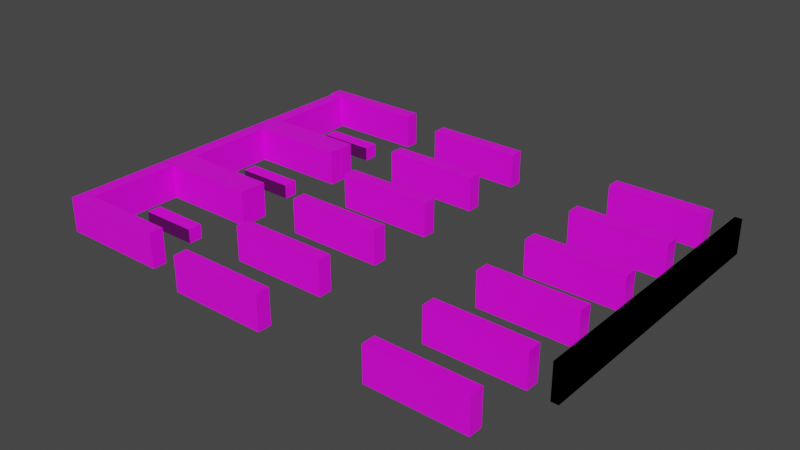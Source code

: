 # Source: Biblio.blend  (saved by Blender 3.1.7; exported with 4.5.12 LTS)
import bpy
from mathutils import Matrix  # noqa: F401  (used for matrix-valued properties, if any)

bpy.ops.wm.read_factory_settings(use_empty=True)
scene = bpy.context.scene
scene.name = 'Scene'

# ---- images (referenced by path relative to the original .blend; pixels are not part of the script)
import os
ASSET_DIR = os.environ.get("B2B_ASSET_DIR", "")  # directory of the original .blend (textures are referenced by path, not embedded)
HERE = os.path.dirname(os.path.abspath(__file__))  # packed textures are extracted next to this script under _unpacked/

def load_image(name, relpath, width, height, colorspace="sRGB"):
    """Load a texture the original file referenced (path relative to the .blend, or extracted next to this script)."""
    p = next((c for c in (os.path.join(HERE, relpath), os.path.join(ASSET_DIR, relpath)) if relpath and os.path.exists(c)), "")
    if p:
        img = bpy.data.images.load(p, check_existing=True)
        img.name = name
    else:  # same state as the original file: an image datablock whose file is absent (Cycles renders it pink)
        img = bpy.data.images.new(name, width, height)
        img.source = "FILE"
        img.filepath = "//" + (relpath or name)
    img.colorspace_settings.name = colorspace
    return img
img_library_jpg = load_image('library.jpg', 'library.jpg', 1024, 1024, 'sRGB')
img_texturescom_wood_ebonized_512_albedo_tif = load_image('TexturesCom_Wood_Ebonized_512_albedo.tif', 'TexturesCom_Wood_Ebonized_512_albedo.tif', 1024, 1024, 'sRGB')
img_texturescom_wood_ebonized_512_roughness_tif = load_image('TexturesCom_Wood_Ebonized_512_roughness.tif', 'TexturesCom_Wood_Ebonized_512_roughness.tif', 1024, 1024, 'sRGB')
img_texturescom_leather_plain08_012x012_512_albedo_tif = load_image('TexturesCom_Leather_Plain08_012x012_512_albedo.tif', 'TexturesCom_Leather_Plain08_012x012_512_albedo.tif', 1024, 1024, 'sRGB')

# ---- materials (node trees are filled in below, after node groups)
mat_books = bpy.data.materials.new('Books')
mat_books.use_transparent_shadow = False
mat_bounds = bpy.data.materials.new('Bounds')
mat_bounds.use_transparent_shadow = False
mat_banc = bpy.data.materials.new('Banc')
mat_banc.use_transparent_shadow = False
mat_dessous = bpy.data.materials.new('Dessous')
mat_dessous.use_transparent_shadow = False

# ---- material node trees
mat_books.use_nodes = True; mat_books.node_tree.nodes.clear()
_N = mat_books.node_tree.nodes; _L = mat_books.node_tree.links
n0 = _N.new('ShaderNodeBsdfPrincipled'); n0.name = 'Principled BSDF'; n0.location = (10, 300)
n0.distribution = 'GGX'
n0.subsurface_method = 'RANDOM_WALK_SKIN'
n0.inputs[3].default_value = 1.45
n0.inputs[27].default_value = (0.0, 0.0, 0.0, 1.0)
n0.inputs[28].default_value = 1.0
n1 = _N.new('ShaderNodeOutputMaterial'); n1.name = 'Material Output'; n1.location = (300, 300)
n2 = _N.new('ShaderNodeTexImage'); n2.name = 'Image Texture'; n2.location = (-280, 275)
n2.image = img_library_jpg
_L.new(n0.outputs[0], n1.inputs[0])
_L.new(n2.outputs[0], n0.inputs[0])
n1.is_active_output = True
mat_bounds.use_nodes = True; mat_bounds.node_tree.nodes.clear()
_N = mat_bounds.node_tree.nodes; _L = mat_bounds.node_tree.links
n0 = _N.new('ShaderNodeBsdfPrincipled'); n0.name = 'Principled BSDF'; n0.location = (10, 300)
n0.distribution = 'GGX'
n0.subsurface_method = 'RANDOM_WALK_SKIN'
n0.inputs[3].default_value = 1.45
n0.inputs[27].default_value = (0.0, 0.0, 0.0, 1.0)
n0.inputs[28].default_value = 1.0
n1 = _N.new('ShaderNodeOutputMaterial'); n1.name = 'Material Output'; n1.location = (300, 300)
n2 = _N.new('ShaderNodeTexImage'); n2.name = 'Image Texture'; n2.location = (-355, 333)
n2.image = img_texturescom_wood_ebonized_512_albedo_tif
n3 = _N.new('ShaderNodeTexImage'); n3.name = 'Image Texture.001'; n3.location = (-367, 83)
n3.image = img_texturescom_wood_ebonized_512_roughness_tif
_L.new(n0.outputs[0], n1.inputs[0])
_L.new(n2.outputs[0], n0.inputs[0])
_L.new(n3.outputs[0], n0.inputs[2])
n1.is_active_output = True
mat_banc.use_nodes = True; mat_banc.node_tree.nodes.clear()
_N = mat_banc.node_tree.nodes; _L = mat_banc.node_tree.links
n0 = _N.new('ShaderNodeBsdfPrincipled'); n0.name = 'Principled BSDF'; n0.location = (10, 300)
n0.distribution = 'GGX'
n0.subsurface_method = 'RANDOM_WALK_SKIN'
n0.inputs[3].default_value = 1.45
n0.inputs[27].default_value = (0.0, 0.0, 0.0, 1.0)
n0.inputs[28].default_value = 1.0
n1 = _N.new('ShaderNodeOutputMaterial'); n1.name = 'Material Output'; n1.location = (300, 300)
n2 = _N.new('ShaderNodeTexImage'); n2.name = 'Image Texture'; n2.location = (-280, 275)
n2.image = img_texturescom_leather_plain08_012x012_512_albedo_tif
_L.new(n0.outputs[0], n1.inputs[0])
_L.new(n2.outputs[0], n0.inputs[0])
n1.is_active_output = True
mat_dessous.use_nodes = True; mat_dessous.node_tree.nodes.clear()
_N = mat_dessous.node_tree.nodes; _L = mat_dessous.node_tree.links
n0 = _N.new('ShaderNodeBsdfPrincipled'); n0.name = 'Principled BSDF'; n0.location = (46, 151)
n0.distribution = 'GGX'
n0.subsurface_method = 'RANDOM_WALK_SKIN'
n0.inputs[3].default_value = 1.45
n0.inputs[27].default_value = (0.0, 0.0, 0.0, 1.0)
n0.inputs[28].default_value = 1.0
n1 = _N.new('ShaderNodeOutputMaterial'); n1.name = 'Material Output'; n1.location = (336, 151)
n2 = _N.new('ShaderNodeTexImage'); n2.name = 'Image Texture'; n2.location = (-629, 145)
n2.image = img_texturescom_wood_ebonized_512_roughness_tif
n3 = _N.new('ShaderNodeRGB'); n3.name = 'RGB'; n3.location = (-305, -65)
n3.outputs[0].default_value = (0.09235, 0.09235, 0.09235, 1.0)
n4 = _N.new('ShaderNodeVectorMath'); n4.name = 'Vector Math'; n4.location = (-184, 101)
n4.operation = 'MULTIPLY'
_L.new(n0.outputs[0], n1.inputs[0])
_L.new(n2.outputs[0], n4.inputs[0])
_L.new(n3.outputs[0], n4.inputs[1])
_L.new(n4.outputs[0], n0.inputs[0])
n1.is_active_output = True

# ---- world
world_world = bpy.data.worlds.new('World'); scene.world = world_world
world_world.use_nodes = True; world_world.node_tree.nodes.clear()
_N = world_world.node_tree.nodes; _L = world_world.node_tree.links
n0 = _N.new('ShaderNodeOutputWorld'); n0.name = 'World Output'; n0.location = (300, 300)
n1 = _N.new('ShaderNodeBackground'); n1.name = 'Background'; n1.location = (10, 300)
n1.inputs[0].default_value = (0.05088, 0.05088, 0.05088, 1.0)
_L.new(n1.outputs[0], n0.inputs[0])
n0.is_active_output = True
world_world.color = (0.05088, 0.05088, 0.05088)
world_world.use_sun_shadow = False
world_world.sun_shadow_jitter_overblur = 0.0

# ---- meshes
me_biblioth_que = bpy.data.meshes.new('Bibliothèque')
me_biblioth_que.from_pydata([(51.24, 1292.0, 250.0), (51.24, 1192.0, 3.268e-12), (51.24, 1192.0, 250.0), (51.24, 1292.0, -4.073e-05), (751.2, 1292.0, 250.0), (751.2, 1292.0, -4.073e-05), (751.2, 1192.0, 250.0), (751.2, 1192.0, 3.268e-12), (52.24, 789.6, 250.0), (52.24, 689.6, 3.268e-12), (52.24, 689.6, 250.0), (52.24, 789.6, -4.073e-05), (752.2, 789.6, 250.0), (752.2, 789.6, -4.073e-05), (752.2, 689.6, 250.0), (752.2, 689.6, 3.268e-12), (53.24, 289.6, 250.0), (53.24, 189.6, 3.268e-12), (53.24, 189.6, 250.0), (53.24, 289.6, -4.073e-05), (753.2, 289.6, 250.0), (753.2, 289.6, -4.073e-05), (753.2, 189.6, 250.0), (753.2, 189.6, 3.268e-12), (54.24, -208.4, 250.0), (54.24, -308.4, 3.268e-12), (54.24, -308.4, 250.0), (54.24, -208.4, -4.073e-05), (754.2, -208.4, 250.0), (754.2, -208.4, -4.073e-05), (754.2, -308.4, 250.0), (754.2, -308.4, 3.268e-12), (55.24, -708.4, 250.0), (55.24, -808.4, 3.268e-12), (55.24, -808.4, 250.0), (55.24, -708.4, -4.073e-05), (755.2, -708.4, 250.0), (755.2, -708.4, -4.073e-05), (755.2, -808.4, 250.0), (755.2, -808.4, 3.268e-12), (55.24, -1211.0, 250.0), (55.24, -1311.0, 3.268e-12), (55.24, -1311.0, 250.0), (55.24, -1211.0, -4.073e-05), (755.2, -1211.0, 250.0), (755.2, -1211.0, -4.073e-05), (755.2, -1311.0, 250.0), (755.2, -1311.0, 3.268e-12), (1537.0, -1208.0, 250.0), (1537.0, -1308.0, 3.268e-12), (1537.0, -1308.0, 250.0), (1537.0, -1208.0, -4.073e-05), (2237.0, -1208.0, 250.0), (2237.0, -1208.0, -4.073e-05), (2237.0, -1308.0, 250.0), (2237.0, -1308.0, 3.268e-12), (1537.0, -709.4, 250.0), (1537.0, -809.4, 3.268e-12), (1537.0, -809.4, 250.0), (1537.0, -709.4, -4.073e-05), (2237.0, -709.4, 250.0), (2237.0, -709.4, -4.073e-05), (2237.0, -809.4, 250.0), (2237.0, -809.4, 3.268e-12), (1536.0, -209.4, 250.0), (1536.0, -309.4, 3.268e-12), (1536.0, -309.4, 250.0), (1536.0, -209.4, -4.073e-05), (2236.0, -209.4, 250.0), (2236.0, -209.4, -4.073e-05), (2236.0, -309.4, 250.0), (2236.0, -309.4, 3.268e-12), (1535.0, 288.6, 250.0), (1535.0, 188.6, 3.268e-12), (1535.0, 188.6, 250.0), (1535.0, 288.6, -4.073e-05), (2235.0, 288.6, 250.0), (2235.0, 288.6, -4.073e-05), (2235.0, 188.6, 250.0), (2235.0, 188.6, 3.268e-12), (1534.0, 788.6, 250.0), (1534.0, 688.6, 3.268e-12), (1534.0, 688.6, 250.0), (1534.0, 788.6, -4.073e-05), (2234.0, 788.6, 250.0), (2234.0, 788.6, -4.073e-05), (2234.0, 688.6, 250.0), (2234.0, 688.6, 3.268e-12), (1533.0, 1291.0, 250.0), (1533.0, 1191.0, 3.268e-12), (1533.0, 1191.0, 250.0), (1533.0, 1291.0, -4.073e-05), (2233.0, 1291.0, 250.0), (2233.0, 1291.0, -4.073e-05), (2233.0, 1191.0, 250.0), (2233.0, 1191.0, 3.268e-12), (2432.0, -809.4, 250.0), (2381.0, -809.4, 3.268e-12), (2381.0, -809.4, 250.0), (2432.0, -809.4, -4.073e-05), (2432.0, 1289.0, 250.0), (2432.0, 1289.0, -4.073e-05), (2381.0, 1289.0, 250.0), (2381.0, 1289.0, 3.268e-12), (-1072.0, 605.6, 250.0), (-971.8, 605.6, 3.268e-12), (-971.8, 605.6, 250.0), (-1072.0, 605.6, -4.073e-05), (-1072.0, 1273.0, 250.0), (-1072.0, 1273.0, -4.073e-05), (-971.8, 1273.0, 250.0), (-971.8, 1273.0, 3.268e-12), (-1073.0, 606.6, 250.0), (-1073.0, 506.6, 3.268e-12), (-1073.0, 506.6, 250.0), (-1073.0, 606.6, -4.073e-05), (-268.8, 606.6, 250.0), (-268.8, 606.6, -4.073e-05), (-268.8, 506.6, 250.0), (-268.8, 506.6, 3.268e-12), (-1073.0, 505.6, 250.0), (-1073.0, 405.6, 3.268e-12), (-1073.0, 405.6, 250.0), (-1073.0, 505.6, -4.073e-05), (-271.8, 505.6, 250.0), (-271.8, 505.6, -4.073e-05), (-271.8, 405.6, 250.0), (-271.8, 405.6, 3.268e-12), (-1071.0, -258.4, 250.0), (-970.8, -258.4, 3.268e-12), (-970.8, -258.4, 250.0), (-1071.0, -258.4, -4.073e-05), (-1071.0, 408.6, 250.0), (-1071.0, 408.6, -4.073e-05), (-970.8, 408.6, 250.0), (-970.8, 408.6, 3.268e-12), (-1072.0, -257.4, 250.0), (-1072.0, -357.4, 3.268e-12), (-1072.0, -357.4, 250.0), (-1072.0, -257.4, -4.073e-05), (-273.8, -257.4, 250.0), (-273.8, -257.4, -4.073e-05), (-273.8, -357.4, 250.0), (-273.8, -357.4, 3.268e-12), (-1072.0, -358.4, 250.0), (-1072.0, -458.4, 3.268e-12), (-1072.0, -458.4, 250.0), (-1072.0, -358.4, -4.073e-05), (-274.8, -358.4, 250.0), (-274.8, -358.4, -4.073e-05), (-274.8, -458.4, 250.0), (-274.8, -458.4, 3.268e-12), (-1070.0, -1122.0, 250.0), (-969.8, -1122.0, 3.268e-12), (-969.8, -1122.0, 250.0), (-1070.0, -1122.0, -4.073e-05), (-1070.0, -455.4, 250.0), (-1070.0, -455.4, -4.073e-05), (-969.8, -455.4, 250.0), (-969.8, -455.4, 3.268e-12), (-1071.0, -1121.0, 250.0), (-1071.0, -1221.0, 3.268e-12), (-1071.0, -1221.0, 250.0), (-1071.0, -1121.0, -4.073e-05), (-276.8, -1121.0, 250.0), (-276.8, -1121.0, -4.073e-05), (-276.8, -1221.0, 250.0), (-276.8, -1221.0, 3.268e-12), (-772.8, -753.4, 101.1), (-772.8, -854.4, 1.131), (-772.8, -854.4, 101.1), (-772.8, -753.4, 1.131), (-360.8, -753.4, 101.1), (-360.8, -753.4, 1.131), (-360.8, -854.4, 101.1), (-360.8, -854.4, 1.131), (-773.8, 124.6, 100.5), (-773.8, 23.64, 0.4973), (-773.8, 23.64, 100.5), (-773.8, 124.6, 0.4973), (-361.8, 124.6, 100.5), (-361.8, 124.6, 0.4973), (-361.8, 23.64, 100.5), (-361.8, 23.64, 0.4973), (-774.8, 983.6, 101.3), (-774.8, 882.6, 1.258), (-774.8, 882.6, 101.3), (-774.8, 983.6, 1.258), (-362.8, 983.6, 101.3), (-362.8, 983.6, 1.258), (-362.8, 882.6, 101.3), (-362.8, 882.6, 1.258), (-1074.0, 1370.0, 257.9), (-1074.0, 1270.0, 7.887), (-1074.0, 1270.0, 257.9), (-1074.0, 1370.0, 7.887), (-272.8, 1370.0, 257.9), (-272.8, 1370.0, 7.887), (-272.8, 1270.0, 257.9), (-272.8, 1270.0, 7.887)], [], [(0, 1, 2), (1, 0, 3), (4, 3, 0), (3, 4, 5), (6, 5, 4), (5, 6, 7), (2, 7, 6), (7, 2, 1), (7, 1, 3), (7, 3, 5), (0, 2, 4), (4, 2, 6), (8, 9, 10), (9, 8, 11), (12, 11, 8), (11, 12, 13), (14, 13, 12), (13, 14, 15), (10, 15, 14), (15, 10, 9), (15, 9, 11), (15, 11, 13), (8, 10, 12), (12, 10, 14), (16, 17, 18), (17, 16, 19), (20, 19, 16), (19, 20, 21), (22, 21, 20), (21, 22, 23), (18, 23, 22), (23, 18, 17), (23, 17, 19), (23, 19, 21), (16, 18, 20), (20, 18, 22), (24, 25, 26), (25, 24, 27), (28, 27, 24), (27, 28, 29), (30, 29, 28), (29, 30, 31), (26, 31, 30), (31, 26, 25), (31, 25, 27), (31, 27, 29), (24, 26, 28), (28, 26, 30), (32, 33, 34), (33, 32, 35), (36, 35, 32), (35, 36, 37), (38, 37, 36), (37, 38, 39), (34, 39, 38), (39, 34, 33), (39, 33, 35), (39, 35, 37), (32, 34, 36), (36, 34, 38), (40, 41, 42), (41, 40, 43), (44, 43, 40), (43, 44, 45), (46, 45, 44), (45, 46, 47), (42, 47, 46), (47, 42, 41), (47, 41, 43), (47, 43, 45), (40, 42, 44), (44, 42, 46), (48, 49, 50), (49, 48, 51), (52, 51, 48), (51, 52, 53), (54, 53, 52), (53, 54, 55), (50, 55, 54), (55, 50, 49), (55, 49, 51), (55, 51, 53), (48, 50, 52), (52, 50, 54), (56, 57, 58), (57, 56, 59), (60, 59, 56), (59, 60, 61), (62, 61, 60), (61, 62, 63), (58, 63, 62), (63, 58, 57), (63, 57, 59), (63, 59, 61), (56, 58, 60), (60, 58, 62), (64, 65, 66), (65, 64, 67), (68, 67, 64), (67, 68, 69), (70, 69, 68), (69, 70, 71), (66, 71, 70), (71, 66, 65), (71, 65, 67), (71, 67, 69), (64, 66, 68), (68, 66, 70), (72, 73, 74), (73, 72, 75), (76, 75, 72), (75, 76, 77), (78, 77, 76), (77, 78, 79), (74, 79, 78), (79, 74, 73), (79, 73, 75), (79, 75, 77), (72, 74, 76), (76, 74, 78), (80, 81, 82), (81, 80, 83), (84, 83, 80), (83, 84, 85), (86, 85, 84), (85, 86, 87), (82, 87, 86), (87, 82, 81), (87, 81, 83), (87, 83, 85), (80, 82, 84), (84, 82, 86), (88, 89, 90), (89, 88, 91), (92, 91, 88), (91, 92, 93), (94, 93, 92), (93, 94, 95), (90, 95, 94), (95, 90, 89), (95, 89, 91), (95, 91, 93), (88, 90, 92), (92, 90, 94), (96, 97, 98), (97, 96, 99), (100, 99, 96), (99, 100, 101), (102, 101, 100), (101, 102, 103), (98, 102, 103), (103, 97, 98), (103, 97, 99), (103, 99, 101), (96, 98, 100), (100, 98, 102), (104, 105, 106), (105, 104, 107), (108, 107, 104), (107, 108, 109), (110, 109, 108), (109, 110, 111), (106, 111, 110), (111, 106, 105), (111, 105, 107), (111, 107, 109), (104, 106, 108), (108, 106, 110), (112, 113, 114), (113, 112, 115), (116, 115, 112), (115, 116, 117), (118, 117, 116), (117, 118, 119), (114, 119, 118), (119, 114, 113), (119, 113, 115), (119, 115, 117), (112, 114, 116), (116, 114, 118), (120, 121, 122), (121, 120, 123), (124, 123, 120), (123, 124, 125), (126, 125, 124), (125, 126, 127), (122, 127, 126), (127, 122, 121), (127, 121, 123), (127, 123, 125), (120, 122, 124), (124, 122, 126), (128, 129, 130), (129, 128, 131), (132, 131, 128), (131, 132, 133), (134, 133, 132), (133, 134, 135), (130, 135, 134), (135, 130, 129), (135, 129, 131), (135, 131, 133), (128, 130, 132), (132, 130, 134), (136, 137, 138), (137, 136, 139), (140, 139, 136), (139, 140, 141), (142, 141, 140), (141, 142, 143), (138, 143, 142), (143, 138, 137), (143, 137, 139), (143, 139, 141), (136, 138, 140), (140, 138, 142), (144, 145, 146), (145, 144, 147), (148, 147, 144), (147, 148, 149), (150, 149, 148), (149, 150, 151), (146, 151, 150), (151, 146, 145), (151, 145, 147), (151, 147, 149), (144, 146, 148), (148, 146, 150), (152, 153, 154), (153, 152, 155), (156, 155, 152), (155, 156, 157), (158, 157, 156), (157, 158, 159), (154, 159, 158), (159, 154, 153), (159, 153, 155), (159, 155, 157), (152, 154, 156), (156, 154, 158), (160, 161, 162), (161, 160, 163), (164, 163, 160), (163, 164, 165), (166, 165, 164), (165, 166, 167), (162, 167, 166), (167, 162, 161), (167, 161, 163), (167, 163, 165), (160, 162, 164), (164, 162, 166), (168, 169, 170), (169, 168, 171), (172, 171, 168), (171, 172, 173), (174, 173, 172), (173, 174, 175), (170, 175, 174), (175, 170, 169), (175, 169, 171), (175, 171, 173), (168, 170, 172), (172, 170, 174), (176, 177, 178), (177, 176, 179), (180, 179, 176), (179, 180, 181), (182, 181, 180), (181, 182, 183), (178, 183, 182), (183, 178, 177), (183, 177, 179), (183, 179, 181), (176, 178, 180), (180, 178, 182), (184, 185, 186), (185, 184, 187), (188, 187, 184), (187, 188, 189), (190, 189, 188), (189, 190, 191), (186, 191, 190), (191, 186, 185), (191, 185, 187), (191, 187, 189), (184, 186, 188), (188, 186, 190), (192, 193, 194), (193, 192, 195), (196, 195, 192), (195, 196, 197), (198, 197, 196), (197, 198, 199), (194, 199, 198), (199, 194, 193), (199, 193, 195), (199, 195, 197), (192, 194, 196), (196, 194, 198)])
me_biblioth_que.polygons.foreach_set('use_smooth', [True] * 300)
me_biblioth_que.polygons.foreach_set('material_index', [1, 1, 0, 0, 1, 1, 0, 0, 1, 1, 1, 1, 1, 1, 0, 0, 1, 1, 0, 0, 1, 1, 1, 1, 1, 1, 0, 0, 1, 1, 0, 0, 1, 1, 1, 1, 1, 1, 0, 0, 1, 1, 0, 0, 1, 1, 1, 1, 1, 1, 0, 0, 1, 1, 0, 0, 1, 1, 1, 1, 1, 1, 0, 0, 1, 1, 0, 0, 1, 1, 1, 1, 1, 1, 0, 0, 1, 1, 0, 0, 1, 1, 1, 1, 1, 1, 0, 0, 1, 1, 0, 0, 1, 1, 1, 1, 1, 1, 0, 0, 1, 1, 0, 0, 1, 1, 1, 1, 1, 1, 0, 0, 1, 1, 0, 0, 1, 1, 1, 1, 1, 1, 0, 0, 1, 1, 0, 0, 1, 1, 1, 1, 1, 1, 0, 0, 1, 1, 0, 0, 1, 1, 1, 1, 1, 1, 1, 1, 1, 1, 0, 0, 1, 1, 1, 1, 1, 1, 1, 1, 1, 1, 0, 0, 1, 1, 1, 1, 1, 1, 0, 0, 1, 1, 1, 1, 1, 1, 1, 1, 1, 1, 1, 1, 1, 1, 0, 0, 1, 1, 1, 1, 1, 1, 1, 1, 1, 1, 0, 0, 1, 1, 1, 1, 1, 1, 0, 0, 1, 1, 1, 1, 1, 1, 1, 1, 1, 1, 1, 1, 1, 1, 0, 0, 1, 1, 1, 1, 1, 1, 1, 1, 1, 1, 0, 0, 1, 1, 1, 1, 1, 1, 0, 0, 1, 1, 0, 0, 1, 1, 1, 1, 1, 1, 3, 3, 1, 1, 3, 3, 1, 1, 2, 2, 1, 1, 3, 3, 1, 1, 3, 3, 1, 1, 2, 2, 1, 1, 3, 3, 1, 1, 3, 3, 1, 1, 2, 2, 1, 1, 1, 1, 1, 1, 0, 0, 1, 1, 1, 1])
_k = set([(0, 2), (0, 3), (0, 4), (1, 2), (1, 3), (1, 7), (2, 6), (3, 5), (4, 5), (4, 6), (5, 7), (6, 7), (8, 10), (8, 11), (8, 12), (9, 10), (9, 11), (9, 15), (10, 14), (11, 13), (12, 13), (12, 14), (13, 15), (14, 15), (16, 18), (16, 19), (16, 20), (17, 18), (17, 19), (17, 23), (18, 22), (19, 21), (20, 21), (20, 22), (21, 23), (22, 23), (24, 26), (24, 27), (24, 28), (25, 26), (25, 27), (25, 31), (26, 30), (27, 29), (28, 29), (28, 30), (29, 31), (30, 31), (32, 34), (32, 35), (32, 36), (33, 34), (33, 35), (33, 39), (34, 38), (35, 37), (36, 37), (36, 38), (37, 39), (38, 39), (40, 42), (40, 43), (40, 44), (41, 42), (41, 43), (41, 47), (42, 46), (43, 45), (44, 45), (44, 46), (45, 47), (46, 47), (48, 50), (48, 51), (48, 52), (49, 50), (49, 51), (49, 55), (50, 54), (51, 53), (52, 53), (52, 54), (53, 55), (54, 55), (56, 58), (56, 59), (56, 60), (57, 58), (57, 59), (57, 63), (58, 62), (59, 61), (60, 61), (60, 62), (61, 63), (62, 63), (64, 66), (64, 67), (64, 68), (65, 66), (65, 67), (65, 71), (66, 70), (67, 69), (68, 69), (68, 70), (69, 71), (70, 71), (72, 74), (72, 75), (72, 76), (73, 74), (73, 75), (73, 79), (74, 78), (75, 77), (76, 77), (76, 78), (77, 79), (78, 79), (80, 82), (80, 83), (80, 84), (81, 82), (81, 83), (81, 87), (82, 86), (83, 85), (84, 85), (84, 86), (85, 87), (86, 87), (88, 90), (88, 91), (88, 92), (89, 90), (89, 91), (89, 95), (90, 94), (91, 93), (92, 93), (92, 94), (93, 95), (94, 95), (96, 98), (96, 99), (96, 100), (97, 98), (97, 99), (97, 103), (98, 102), (99, 101), (100, 101), (100, 102), (101, 103), (102, 103), (104, 106), (104, 107), (104, 108), (105, 106), (105, 107), (105, 111), (106, 110), (107, 109), (108, 109), (108, 110), (109, 111), (110, 111), (112, 114), (112, 115), (112, 116), (113, 114), (113, 115), (113, 119), (114, 118), (115, 117), (116, 117), (116, 118), (117, 119), (118, 119), (120, 122), (120, 123), (120, 124), (121, 122), (121, 123), (121, 127), (122, 126), (123, 125), (124, 125), (124, 126), (125, 127), (126, 127), (128, 130), (128, 131), (128, 132), (129, 130), (129, 131), (129, 135), (130, 134), (131, 133), (132, 133), (132, 134), (133, 135), (134, 135), (136, 138), (136, 139), (136, 140), (137, 138), (137, 139), (137, 143), (138, 142), (139, 141), (140, 141), (140, 142), (141, 143), (142, 143), (144, 146), (144, 147), (144, 148), (145, 146), (145, 147), (145, 151), (146, 150), (147, 149), (148, 149), (148, 150), (149, 151), (150, 151), (152, 154), (152, 155), (152, 156), (153, 154), (153, 155), (153, 159), (154, 158), (155, 157), (156, 157), (156, 158), (157, 159), (158, 159), (160, 162), (160, 163), (160, 164), (161, 162), (161, 163), (161, 167), (162, 166), (163, 165), (164, 165), (164, 166), (165, 167), (166, 167), (168, 170), (168, 171), (168, 172), (169, 170), (169, 171), (169, 175), (170, 174), (171, 173), (172, 173), (172, 174), (173, 175), (174, 175), (176, 178), (176, 179), (176, 180), (177, 178), (177, 179), (177, 183), (178, 182), (179, 181), (180, 181), (180, 182), (181, 183), (182, 183), (184, 186), (184, 187), (184, 188), (185, 186), (185, 187), (185, 191), (186, 190), (187, 189), (188, 189), (188, 190), (189, 191), (190, 191), (192, 194), (192, 195), (192, 196), (193, 194), (193, 195), (193, 199), (194, 198), (195, 197), (196, 197), (196, 198), (197, 199), (198, 199)])
me_biblioth_que.attributes.new('sharp_edge', 'BOOLEAN', 'EDGE').data.foreach_set('value', [ (min(e.vertices), max(e.vertices)) in _k for e in me_biblioth_que.edges])
_uv = me_biblioth_que.uv_layers.new(name='UVmap_0')
_uv.uv.foreach_set('vector', [-5.202, -3.031, -4.134, -2.604, -5.202, -2.604, -4.134, -2.604, -5.202, -3.031, -4.134, -3.031, 1.871, 1.0, -0.8711, 0.0, -0.8711, 1.0, -0.8711, 0.0, 1.871, 1.0, 1.871, 0.0, -3.634, 1.027, -4.702, 0.6002, -3.634, 0.6002, -4.702, 0.6002, -3.634, 1.027, -4.702, 1.027, -0.8711, 1.0, 1.871, 0.0, 1.871, 1.0, 1.871, 0.0, -0.8711, 1.0, -0.8711, 0.0, -3.066, -3.031, -0.07525, -3.031, -0.07526, -2.604, -3.066, -3.031, -0.07526, -2.604, -3.066, -2.604, -3.053, -0.03984, -3.053, -0.467, -0.06212, -0.03984, -0.06212, -0.03984, -3.053, -0.467, -0.06212, -0.467, -4.488, 4.667, -3.42, 5.094, -4.488, 5.094, -3.42, 5.094, -4.488, 4.667, -3.42, 4.667, 1.871, 1.0, -0.8711, 0.0, -0.8711, 1.0, -0.8711, 0.0, 1.871, 1.0, 1.871, 0.0, -4.121, -0.04053, -5.189, -0.4677, -4.121, -0.4677, -5.189, -0.4677, -4.121, -0.04053, -5.189, -0.04053, -0.8711, 1.0, 1.871, 0.0, 1.871, 1.0, 1.871, 0.0, -0.8711, 1.0, -0.8711, 0.0, 3.206, 3.813, 6.196, 3.813, 6.196, 4.24, 3.206, 3.813, 6.196, 4.24, 3.206, 4.24, -3.579, 3.386, -3.579, 2.958, -0.588, 3.386, -0.588, 3.386, -3.579, 2.958, -0.588, 2.958, -4.134, -2.177, -5.202, -2.604, -4.134, -2.604, -5.202, -2.604, -4.134, -2.177, -5.202, -2.177, 1.871, 1.0, -0.8711, 0.0, -0.8711, 1.0, -0.8711, 0.0, 1.871, 1.0, 1.871, 0.0, -5.18, 5.095, -4.112, 5.522, -5.18, 5.522, -4.112, 5.522, -5.18, 5.095, -4.112, 5.095, -0.8711, 1.0, 1.871, 0.0, 1.871, 1.0, 1.871, 0.0, -0.8711, 1.0, -0.8711, 0.0, -3.066, -1.322, -0.07525, -1.322, -0.07525, -0.895, -3.066, -1.322, -0.07525, -0.895, -3.066, -0.895, -3.613, 2.531, -3.613, 2.104, -0.6221, 2.531, -0.6221, 2.531, -3.613, 2.104, -0.6221, 2.104, -4.121, -0.4677, -5.189, -0.8948, -4.121, -0.8948, -5.189, -0.8948, -4.121, -0.4677, -5.189, -0.4677, 1.871, 1.0, -0.8711, 0.0, -0.8711, 1.0, -0.8711, 0.0, 1.871, 1.0, 1.871, 0.0, -4.134, -3.031, -3.066, -2.604, -4.134, -2.604, -3.066, -2.604, -4.134, -3.031, -3.066, -3.031, -0.8711, 1.0, 1.871, 0.0, 1.871, 1.0, 1.871, 0.0, -0.8711, 1.0, -0.8711, 0.0, -3.651, -4.099, -0.6605, -4.099, -0.6605, -3.672, -3.651, -4.099, -0.6605, -3.672, -3.651, -3.672, 3.205, 3.813, 3.205, 3.386, 6.196, 3.813, 6.196, 3.813, 3.205, 3.386, 6.196, 3.386, -4.134, -1.749, -3.066, -1.322, -4.134, -1.322, -3.066, -1.322, -4.134, -1.749, -3.066, -1.749, 1.871, 1.0, -0.8711, 0.0, -0.8711, 1.0, -0.8711, 0.0, 1.871, 1.0, 1.871, 0.0, -3.843, 4.667, -4.911, 4.24, -3.843, 4.24, -4.911, 4.24, -3.843, 4.667, -4.911, 4.667, -0.8711, 1.0, 1.871, 0.0, 1.871, 1.0, 1.871, 0.0, -0.8711, 1.0, -0.8711, 0.0, -3.066, -2.176, -0.07526, -2.176, -0.07526, -1.749, -3.066, -2.176, -0.07526, -1.749, -3.066, -1.749, -3.634, 1.027, -3.634, 0.6002, -0.6437, 1.027, -0.6437, 1.027, -3.634, 0.6002, -0.6437, 0.6002, -4.134, -2.177, -3.066, -1.75, -4.134, -1.75, -3.066, -1.75, -4.134, -2.177, -3.066, -2.177, 1.871, 1.0, -0.8711, 0.0, -0.8711, 1.0, -0.8711, 0.0, 1.871, 1.0, 1.871, 0.0, 1.924, 5.948, 0.856, 5.521, 1.924, 5.521, 0.856, 5.521, 1.924, 5.948, 0.856, 5.948, -0.8711, 1.0, 1.871, 0.0, 1.871, 1.0, 1.871, 0.0, -0.8711, 1.0, -0.8711, 0.0, -3.066, -2.604, -0.07526, -2.604, -0.07526, -2.177, -3.066, -2.604, -0.07526, -2.177, -3.066, -2.177, 3.205, 4.667, 3.205, 4.24, 6.196, 4.667, 6.196, 4.667, 3.205, 4.24, 6.196, 4.24, 1.924, 5.521, 2.992, 5.948, 1.924, 5.948, 2.992, 5.948, 1.924, 5.521, 2.992, 5.521, 1.871, 1.0, -0.8711, 0.0, -0.8711, 1.0, -0.8711, 0.0, 1.871, 1.0, 1.871, 0.0, 5.128, 5.948, 4.06, 5.521, 5.128, 5.521, 4.06, 5.521, 5.128, 5.948, 4.06, 5.948, -0.8711, 1.0, 1.871, 0.0, 1.871, 1.0, 1.871, 0.0, -0.8711, 1.0, -0.8711, 0.0, -2.775, 3.386, 0.2148, 3.386, 0.2148, 3.813, -2.775, 3.386, 0.2148, 3.813, -2.775, 3.813, -3.053, -0.4684, -3.053, -0.8955, -0.06212, -0.4684, -0.06212, -0.4684, -3.053, -0.8955, -0.06212, -0.8955, -4.134, -2.603, -3.066, -2.176, -4.134, -2.176, -3.066, -2.176, -4.134, -2.603, -3.066, -2.603, 1.871, 1.0, -0.8711, 0.0, -0.8711, 1.0, -0.8711, 0.0, 1.871, 1.0, 1.871, 0.0, -0.212, 5.949, -1.28, 5.522, -0.212, 5.522, -1.28, 5.522, -0.212, 5.949, -1.28, 5.949, -0.8711, 1.0, 1.871, 0.0, 1.871, 1.0, 1.871, 0.0, -0.8711, 1.0, -0.8711, 0.0, -3.634, 0.173, -0.6437, 0.173, -0.6437, 0.6002, -3.634, 0.173, -0.6437, 0.6002, -3.634, 0.6002, -3.067, -1.322, -3.067, -1.749, -0.07604, -1.322, -0.07604, -1.322, -3.067, -1.749, -0.07604, -1.749, -4.134, -1.749, -5.202, -2.177, -4.134, -2.177, -5.202, -2.177, -4.134, -1.749, -5.202, -1.749, 1.871, 1.0, -0.8711, 0.0, -0.8711, 1.0, -0.8711, 0.0, 1.871, 1.0, 1.871, 0.0, -4.121, -0.4677, -3.053, -0.04053, -4.121, -0.04053, -3.053, -0.04053, -4.121, -0.4677, -3.053, -0.4677, -0.8711, 1.0, 1.871, 0.0, 1.871, 1.0, 1.871, 0.0, -0.8711, 1.0, -0.8711, 0.0, 0.2161, 3.813, 3.206, 3.813, 3.206, 4.24, 0.2161, 3.813, 3.206, 4.24, 0.2161, 4.24, -2.775, 4.24, -2.775, 3.813, 0.2161, 4.24, 0.2161, 4.24, -2.775, 3.813, 0.2161, 3.813, -3.612, 2.531, -4.68, 2.104, -3.612, 2.104, -4.68, 2.104, -3.612, 2.531, -4.68, 2.531, 1.871, 1.0, -0.8711, 0.0, -0.8711, 1.0, -0.8711, 0.0, 1.871, 1.0, 1.871, 0.0, -4.672, 2.531, -3.604, 2.958, -4.672, 2.958, -3.604, 2.958, -4.672, 2.531, -3.604, 2.531, -0.8711, 1.0, 1.871, 0.0, 1.871, 1.0, 1.871, 0.0, -0.8711, 1.0, -0.8711, 0.0, -3.65, -3.672, -0.6604, -3.672, -0.6604, -3.245, -3.65, -3.672, -0.6604, -3.245, -3.65, -3.245, 0.2134, 3.813, 0.2134, 3.386, 3.205, 3.813, 3.205, 3.813, 0.2134, 3.386, 3.205, 3.386, -4.646, 2.958, -3.578, 3.386, -4.646, 3.386, -3.578, 3.386, -4.646, 2.958, -3.578, 2.958, 1.871, 1.0, -0.8711, 0.0, -0.8711, 1.0, -0.8711, 0.0, 1.871, 1.0, 1.871, 0.0, -3.066, -0.8948, -4.134, -1.322, -3.066, -1.322, -4.134, -1.322, -3.066, -0.8948, -4.134, -0.8948, -0.8711, 1.0, 1.871, 0.0, 1.871, 1.0, 1.871, 0.0, -0.8711, 1.0, -0.8711, 0.0, 0.2161, 4.24, 3.206, 4.24, 3.206, 4.667, 0.2161, 4.24, 3.206, 4.667, 0.2161, 4.667, -3.638, 2.104, -3.638, 1.677, -0.6465, 2.104, -0.6465, 2.104, -3.638, 1.677, -0.6465, 1.677, -4.719, -3.671, -3.651, -3.244, -4.719, -3.244, -3.651, -3.244, -4.719, -3.671, -3.651, -3.671, 1.871, 1.0, -0.8711, 0.0, -0.8711, 1.0, -0.8711, 0.0, 1.871, 1.0, 1.871, 0.0, -3.835, 1.669, -4.903, 1.242, -3.835, 1.242, -4.903, 1.242, -3.835, 1.669, -4.903, 1.669, -0.8711, 1.0, 1.871, 0.0, 1.871, 1.0, 1.871, 0.0, -0.8711, 1.0, -0.8711, 0.0, -2.775, 4.24, 0.2148, 4.24, 0.2148, 4.667, -2.775, 4.24, 0.2148, 4.667, -2.775, 4.667, -3.604, 2.958, -3.604, 2.531, -0.6131, 2.958, -0.6131, 2.958, -3.604, 2.531, -0.6131, 2.531, 5.128, 5.95, 6.196, 6.167, 5.128, 6.167, 6.196, 6.167, 5.128, 5.95, 6.196, 5.95, 6.196, -5.167, -2.767, -4.099, -2.767, -5.167, -2.767, -4.099, 6.196, -5.167, 6.196, -4.099, 5.128, 6.167, 4.06, 5.95, 5.128, 5.95, 4.06, 5.95, 5.128, 6.167, 4.06, 6.167, -4.5, 1.0, 5.5, 1.0, 5.5, 0.0, 5.5, 0.0, -4.5, 0.0, -4.5, 1.0, 6.196, 1.459, -2.767, 1.459, -2.767, 1.242, 6.196, 1.459, -2.767, 1.242, 6.196, 1.242, 6.196, 1.459, 6.196, 1.676, -2.767, 1.459, -2.767, 1.459, 6.196, 1.676, -2.767, 1.676, -3.843, 3.386, -2.775, 3.813, -3.843, 3.813, -2.775, 3.813, -3.843, 3.386, -2.775, 3.386, 2.787, -0.8948, -0.06212, 0.1732, -0.06212, -0.8948, -0.06212, 0.1732, 2.787, -0.8948, 2.787, 0.1732, -3.651, -3.671, -4.719, -4.098, -3.651, -4.098, -4.719, -4.098, -3.651, -3.671, -4.719, -3.671, -0.8711, 1.0, 1.871, 0.0, 1.871, 1.0, 1.871, 0.0, -0.8711, 1.0, -0.8711, 0.0, 3.347, 5.095, 6.196, 5.095, 6.196, 5.522, 3.347, 5.095, 6.196, 5.522, 3.347, 5.522, 3.347, 5.094, 3.347, 4.667, 6.196, 5.094, 6.196, 5.094, 3.347, 4.667, 6.196, 4.667, -4.121, -0.8948, -3.053, -0.4677, -4.121, -0.4677, -3.053, -0.4677, -4.121, -0.8948, -3.053, -0.8948, 1.871, 1.0, -0.8711, 0.0, -0.8711, 1.0, -0.8711, 0.0, 1.871, 1.0, 1.871, 0.0, 6.196, 5.949, 5.128, 5.522, 6.196, 5.522, 5.128, 5.522, 6.196, 5.949, 5.128, 5.949, 2.761, -3.031, 6.196, -4.099, 6.196, -3.031, 6.196, -4.099, 2.761, -3.031, 2.761, -4.099, -0.6437, 0.173, 2.792, 0.173, 2.792, 0.6002, -0.6437, 0.173, 2.792, 0.6002, -0.6437, 0.6002, -0.6437, 1.028, -0.6437, 0.6005, 2.791, 1.028, 2.791, 1.028, -0.6437, 0.6005, 2.791, 0.6005, -3.843, 4.24, -2.775, 4.667, -3.843, 4.667, -2.775, 4.667, -3.843, 4.24, -2.775, 4.24, 6.196, -3.031, 2.774, -1.963, 2.774, -3.031, 2.774, -1.963, 6.196, -3.031, 6.196, -1.963, -3.843, 4.24, -4.911, 3.813, -3.843, 3.813, -4.911, 3.813, -3.843, 4.24, -4.911, 4.24, -0.8711, 1.0, 1.871, 0.0, 1.871, 1.0, 1.871, 0.0, -0.8711, 1.0, -0.8711, 0.0, -0.6465, 1.677, 2.775, 1.677, 2.775, 2.104, -0.6465, 1.677, 2.775, 2.104, -0.6465, 2.104, 2.774, 2.104, 2.774, 1.677, 6.196, 2.104, 6.196, 2.104, 2.774, 1.677, 6.196, 1.677, -5.202, -1.75, -4.134, -1.323, -5.202, -1.323, -4.134, -1.323, -5.202, -1.75, -4.134, -1.75, 2.774, -3.031, -0.07534, -1.963, -0.07534, -3.031, -0.07534, -1.963, 2.774, -3.031, 2.774, -1.963, -2.767, 1.669, -3.835, 1.242, -2.767, 1.242, -3.835, 1.242, -2.767, 1.669, -3.835, 1.669, -0.8711, 1.0, 1.871, 0.0, 1.871, 1.0, 1.871, 0.0, -0.8711, 1.0, -0.8711, 0.0, -2.352, 5.095, 0.4972, 5.095, 0.4972, 5.522, -2.352, 5.095, 0.4972, 5.522, -2.352, 5.522, 0.4972, 5.522, 0.4972, 5.095, 3.347, 5.522, 3.347, 5.522, 0.4972, 5.095, 3.347, 5.095, -3.42, 4.667, -2.352, 5.095, -3.42, 5.095, -2.352, 5.095, -3.42, 4.667, -2.352, 4.667, 1.871, 1.0, -0.8711, 0.0, -0.8711, 1.0, -0.8711, 0.0, 1.871, 1.0, 1.871, 0.0, -3.42, 5.953, -4.488, 5.526, -3.42, 5.526, -4.488, 5.526, -3.42, 5.953, -4.488, 5.953, 6.196, -0.8948, 2.787, 0.1732, 2.787, -0.8948, 2.787, 0.1732, 6.196, -0.8948, 6.196, 0.1732, -0.6214, 2.104, 2.787, 2.104, 2.787, 2.531, -0.6214, 2.104, 2.787, 2.531, -0.6214, 2.531, 2.787, 2.531, 2.787, 2.104, 6.196, 2.531, 6.196, 2.531, 2.787, 2.104, 6.196, 2.104, -3.843, 3.813, -2.775, 4.24, -3.843, 4.24, -2.775, 4.24, -3.843, 3.813, -2.775, 3.813, 6.196, 0.1732, 2.791, 1.241, 2.791, 0.1732, 2.791, 1.241, 6.196, 0.1732, 6.196, 1.241, 4.06, 5.949, 2.992, 5.522, 4.06, 5.522, 2.992, 5.522, 4.06, 5.949, 2.992, 5.949, -0.8711, 1.0, 1.871, 0.0, 1.871, 1.0, 1.871, 0.0, -0.8711, 1.0, -0.8711, 0.0, -0.6131, 2.531, 2.792, 2.531, 2.792, 2.958, -0.6131, 2.531, 2.792, 2.958, -0.6131, 2.958, 2.791, 2.958, 2.791, 2.531, 6.196, 2.958, 6.196, 2.958, 2.791, 2.531, 6.196, 2.531, -4.911, 3.386, -3.843, 3.813, -4.911, 3.813, -3.843, 3.813, -4.911, 3.386, -3.843, 3.386, 2.774, -1.963, -0.07534, -0.8948, -0.07534, -1.963, -0.07534, -0.8948, 2.774, -1.963, 2.774, -0.8948, 0.856, 5.948, -0.212, 5.521, 0.856, 5.521, -0.212, 5.521, 0.856, 5.948, -0.212, 5.948, -0.8711, 1.0, 1.871, 0.0, 1.871, 1.0, 1.871, 0.0, -0.8711, 1.0, -0.8711, 0.0, -2.352, 4.667, 0.4972, 4.667, 0.4972, 5.094, -2.352, 4.667, 0.4972, 5.094, -2.352, 5.094, 0.4972, 5.094, 0.4972, 4.667, 3.347, 5.094, 3.347, 5.094, 0.4972, 4.667, 3.347, 4.667, -2.348, 5.521, -1.28, 5.948, -2.348, 5.948, -1.28, 5.948, -2.348, 5.521, -1.28, 5.521, 1.871, 1.0, -0.8711, 0.0, -0.8711, 1.0, -0.8711, 0.0, 1.871, 1.0, 1.871, 0.0, -2.352, 5.953, -3.42, 5.526, -2.352, 5.526, -3.42, 5.526, -2.352, 5.953, -3.42, 5.953, -0.8711, 1.0, 1.871, 0.0, 1.871, 1.0, 1.871, 0.0, -0.8711, 1.0, -0.8711, 0.0, 2.804, 3.386, -0.588, 3.386, -0.588, 2.958, 2.804, 3.386, -0.588, 2.958, 2.804, 2.958, 6.196, 2.958, 6.196, 3.386, 2.804, 2.958, 2.804, 2.958, 6.196, 3.386, 2.804, 3.386, -4.919, 5.095, -4.488, 4.667, -4.488, 5.095, -4.488, 4.667, -4.919, 5.095, -4.919, 4.667, 1.0, 1.0, 0.0, 0.0, 0.0, 1.0, 0.0, 0.0, 1.0, 1.0, 1.0, 0.0, -4.958, -4.312, -4.527, -4.74, -4.527, -4.312, -4.527, -4.74, -4.958, -4.312, -4.958, -4.74, 0.0, 1.0, 1.0, 0.0, 1.0, 1.0, 1.0, 0.0, 0.0, 1.0, 0.0, 0.0, -4.112, 5.095, -2.352, 5.095, -2.352, 5.526, -4.112, 5.095, -2.352, 5.526, -4.112, 5.526, 0.0, 1.0, 0.0, 0.0, 1.0, 1.0, 1.0, 1.0, 0.0, 0.0, 1.0, 0.0, -4.134, -1.322, -4.565, -0.8948, -4.565, -1.322, -4.565, -0.8948, -4.134, -1.322, -4.134, -0.8948, 1.0, 1.0, 0.0, 0.0, 0.0, 1.0, 0.0, 0.0, 1.0, 1.0, 1.0, 0.0, -4.958, -4.74, -4.527, -5.167, -4.527, -4.74, -4.527, -5.167, -4.958, -4.74, -4.958, -5.167, 0.0, 1.0, 1.0, 0.0, 1.0, 1.0, 1.0, 0.0, 0.0, 1.0, 0.0, 0.0, -4.527, -4.735, -2.767, -4.735, -2.767, -4.304, -4.527, -4.735, -2.767, -4.304, -4.527, -4.304, 0.0, 1.0, 0.0, 0.0, 1.0, 1.0, 1.0, 1.0, 0.0, 0.0, 1.0, 0.0, -4.919, 5.953, -4.488, 5.526, -4.488, 5.953, -4.488, 5.526, -4.919, 5.953, -4.919, 5.526, 1.0, 1.0, 0.0, 0.0, 0.0, 1.0, 0.0, 0.0, 1.0, 1.0, 1.0, 0.0, -4.996, -0.8949, -4.565, -1.322, -4.565, -0.8949, -4.565, -1.322, -4.996, -0.8949, -4.996, -1.322, 0.0, 1.0, 1.0, 0.0, 1.0, 1.0, 1.0, 0.0, 0.0, 1.0, 0.0, 0.0, -4.527, -5.167, -2.767, -5.167, -2.767, -4.736, -4.527, -5.167, -2.767, -4.736, -4.527, -4.736, 0.0, 1.0, 0.0, 0.0, 1.0, 1.0, 1.0, 1.0, 0.0, 0.0, 1.0, 0.0, -4.706, 1.677, -3.638, 2.104, -4.706, 2.104, -3.638, 2.104, -4.706, 1.677, -3.638, 1.677, 6.196, -1.963, 2.774, -0.8952, 2.774, -1.963, 2.774, -0.8952, 6.196, -1.963, 6.196, -0.8952, -3.634, 0.6002, -4.702, 0.173, -3.634, 0.173, -4.702, 0.173, -3.634, 0.6002, -4.702, 0.6002, -0.8711, 1.0, 1.871, 0.0, 1.871, 1.0, 1.871, 0.0, -0.8711, 1.0, -0.8711, 0.0, -0.6604, -4.098, 2.761, -4.098, 2.761, -3.671, -0.6604, -4.098, 2.761, -3.671, -0.6604, -3.671, -0.6607, -3.244, -0.6607, -3.671, 2.761, -3.244, 2.761, -3.244, -0.6607, -3.671, 2.761, -3.671])
_uv.active_render = True
_uv = me_biblioth_que.uv_layers.new(name='UVmap_1')
_uv.uv.foreach_set('vector', [0.9585, 0.6694, 0.6528, 0.3643, 0.6528, 0.6694, 0.6528, 0.3643, 0.9585, 0.6694, 0.9585, 0.3643, 0.3135, 0.9919, 0.008064, 0.6865, 0.008064, 0.9919, 0.008064, 0.6865, 0.3135, 0.9919, 0.3135, 0.6865, 0.3306, 0.9919, 0.6357, 0.6865, 0.6357, 0.9919, 0.6357, 0.6865, 0.3306, 0.9919, 0.3306, 0.6865, 0.6528, 0.9919, 0.9585, 0.6865, 0.9585, 0.9919, 0.9585, 0.6865, 0.6528, 0.9919, 0.6528, 0.6865, 0.3135, 0.3643, 0.008064, 0.3643, 0.008064, 0.6694, 0.3135, 0.3643, 0.008064, 0.6694, 0.3135, 0.6694, 0.3306, 0.6694, 0.3306, 0.3643, 0.6357, 0.6694, 0.6357, 0.6694, 0.3306, 0.3643, 0.6357, 0.3643, 0.9585, 0.6694, 0.6528, 0.3643, 0.6528, 0.6694, 0.6528, 0.3643, 0.9585, 0.6694, 0.9585, 0.3643, 0.3135, 0.9919, 0.008064, 0.6865, 0.008064, 0.9919, 0.008064, 0.6865, 0.3135, 0.9919, 0.3135, 0.6865, 0.3306, 0.9919, 0.6357, 0.6865, 0.6357, 0.9919, 0.6357, 0.6865, 0.3306, 0.9919, 0.3306, 0.6865, 0.6528, 0.9919, 0.9585, 0.6865, 0.9585, 0.9919, 0.9585, 0.6865, 0.6528, 0.9919, 0.6528, 0.6865, 0.3135, 0.3643, 0.008064, 0.3643, 0.008064, 0.6694, 0.3135, 0.3643, 0.008064, 0.6694, 0.3135, 0.6694, 0.3306, 0.6694, 0.3306, 0.3643, 0.6357, 0.6694, 0.6357, 0.6694, 0.3306, 0.3643, 0.6357, 0.3643, 0.9585, 0.6694, 0.6528, 0.3643, 0.6528, 0.6694, 0.6528, 0.3643, 0.9585, 0.6694, 0.9585, 0.3643, 0.3135, 0.9919, 0.008064, 0.6865, 0.008064, 0.9919, 0.008064, 0.6865, 0.3135, 0.9919, 0.3135, 0.6865, 0.3306, 0.9919, 0.6357, 0.6865, 0.6357, 0.9919, 0.6357, 0.6865, 0.3306, 0.9919, 0.3306, 0.6865, 0.6528, 0.9919, 0.9585, 0.6865, 0.9585, 0.9919, 0.9585, 0.6865, 0.6528, 0.9919, 0.6528, 0.6865, 0.3135, 0.3643, 0.008064, 0.3643, 0.008064, 0.6694, 0.3135, 0.3643, 0.008064, 0.6694, 0.3135, 0.6694, 0.3306, 0.6694, 0.3306, 0.3643, 0.6357, 0.6694, 0.6357, 0.6694, 0.3306, 0.3643, 0.6357, 0.3643, 0.9585, 0.6694, 0.6528, 0.3643, 0.6528, 0.6694, 0.6528, 0.3643, 0.9585, 0.6694, 0.9585, 0.3643, 0.3135, 0.9919, 0.008064, 0.6865, 0.008064, 0.9919, 0.008064, 0.6865, 0.3135, 0.9919, 0.3135, 0.6865, 0.3306, 0.9919, 0.6357, 0.6865, 0.6357, 0.9919, 0.6357, 0.6865, 0.3306, 0.9919, 0.3306, 0.6865, 0.6528, 0.9919, 0.9585, 0.6865, 0.9585, 0.9919, 0.9585, 0.6865, 0.6528, 0.9919, 0.6528, 0.6865, 0.3135, 0.3643, 0.008064, 0.3643, 0.008064, 0.6694, 0.3135, 0.3643, 0.008064, 0.6694, 0.3135, 0.6694, 0.3306, 0.6694, 0.3306, 0.3643, 0.6357, 0.6694, 0.6357, 0.6694, 0.3306, 0.3643, 0.6357, 0.3643, 0.9585, 0.6694, 0.6528, 0.3643, 0.6528, 0.6694, 0.6528, 0.3643, 0.9585, 0.6694, 0.9585, 0.3643, 0.3135, 0.9919, 0.008064, 0.6865, 0.008064, 0.9919, 0.008064, 0.6865, 0.3135, 0.9919, 0.3135, 0.6865, 0.3306, 0.9919, 0.6357, 0.6865, 0.6357, 0.9919, 0.6357, 0.6865, 0.3306, 0.9919, 0.3306, 0.6865, 0.6528, 0.9919, 0.9585, 0.6865, 0.9585, 0.9919, 0.9585, 0.6865, 0.6528, 0.9919, 0.6528, 0.6865, 0.3135, 0.3643, 0.008064, 0.3643, 0.008064, 0.6694, 0.3135, 0.3643, 0.008064, 0.6694, 0.3135, 0.6694, 0.3306, 0.6694, 0.3306, 0.3643, 0.6357, 0.6694, 0.6357, 0.6694, 0.3306, 0.3643, 0.6357, 0.3643, 0.9585, 0.6694, 0.6528, 0.3643, 0.6528, 0.6694, 0.6528, 0.3643, 0.9585, 0.6694, 0.9585, 0.3643, 0.3135, 0.9919, 0.008064, 0.6865, 0.008064, 0.9919, 0.008064, 0.6865, 0.3135, 0.9919, 0.3135, 0.6865, 0.3306, 0.9919, 0.6357, 0.6865, 0.6357, 0.9919, 0.6357, 0.6865, 0.3306, 0.9919, 0.3306, 0.6865, 0.6528, 0.9919, 0.9585, 0.6865, 0.9585, 0.9919, 0.9585, 0.6865, 0.6528, 0.9919, 0.6528, 0.6865, 0.3135, 0.3643, 0.008064, 0.3643, 0.008064, 0.6694, 0.3135, 0.3643, 0.008064, 0.6694, 0.3135, 0.6694, 0.3306, 0.6694, 0.3306, 0.3643, 0.6357, 0.6694, 0.6357, 0.6694, 0.3306, 0.3643, 0.6357, 0.3643, 0.9585, 0.6694, 0.6528, 0.3643, 0.6528, 0.6694, 0.6528, 0.3643, 0.9585, 0.6694, 0.9585, 0.3643, 0.3135, 0.9919, 0.008064, 0.6865, 0.008064, 0.9919, 0.008064, 0.6865, 0.3135, 0.9919, 0.3135, 0.6865, 0.3306, 0.9919, 0.6357, 0.6865, 0.6357, 0.9919, 0.6357, 0.6865, 0.3306, 0.9919, 0.3306, 0.6865, 0.6528, 0.9919, 0.9585, 0.6865, 0.9585, 0.9919, 0.9585, 0.6865, 0.6528, 0.9919, 0.6528, 0.6865, 0.3135, 0.3643, 0.008064, 0.3643, 0.008064, 0.6694, 0.3135, 0.3643, 0.008064, 0.6694, 0.3135, 0.6694, 0.3306, 0.6694, 0.3306, 0.3643, 0.6357, 0.6694, 0.6357, 0.6694, 0.3306, 0.3643, 0.6357, 0.3643, 0.9585, 0.6694, 0.6528, 0.3643, 0.6528, 0.6694, 0.6528, 0.3643, 0.9585, 0.6694, 0.9585, 0.3643, 0.3135, 0.9919, 0.008064, 0.6865, 0.008064, 0.9919, 0.008064, 0.6865, 0.3135, 0.9919, 0.3135, 0.6865, 0.3306, 0.9919, 0.6357, 0.6865, 0.6357, 0.9919, 0.6357, 0.6865, 0.3306, 0.9919, 0.3306, 0.6865, 0.6528, 0.9919, 0.9585, 0.6865, 0.9585, 0.9919, 0.9585, 0.6865, 0.6528, 0.9919, 0.6528, 0.6865, 0.3135, 0.3643, 0.008064, 0.3643, 0.008064, 0.6694, 0.3135, 0.3643, 0.008064, 0.6694, 0.3135, 0.6694, 0.3306, 0.6694, 0.3306, 0.3643, 0.6357, 0.6694, 0.6357, 0.6694, 0.3306, 0.3643, 0.6357, 0.3643, 0.9585, 0.6694, 0.6528, 0.3643, 0.6528, 0.6694, 0.6528, 0.3643, 0.9585, 0.6694, 0.9585, 0.3643, 0.3135, 0.9919, 0.008064, 0.6865, 0.008064, 0.9919, 0.008064, 0.6865, 0.3135, 0.9919, 0.3135, 0.6865, 0.3306, 0.9919, 0.6357, 0.6865, 0.6357, 0.9919, 0.6357, 0.6865, 0.3306, 0.9919, 0.3306, 0.6865, 0.6528, 0.9919, 0.9585, 0.6865, 0.9585, 0.9919, 0.9585, 0.6865, 0.6528, 0.9919, 0.6528, 0.6865, 0.3135, 0.3643, 0.008064, 0.3643, 0.008064, 0.6694, 0.3135, 0.3643, 0.008064, 0.6694, 0.3135, 0.6694, 0.3306, 0.6694, 0.3306, 0.3643, 0.6357, 0.6694, 0.6357, 0.6694, 0.3306, 0.3643, 0.6357, 0.3643, 0.9585, 0.6694, 0.6528, 0.3643, 0.6528, 0.6694, 0.6528, 0.3643, 0.9585, 0.6694, 0.9585, 0.3643, 0.3135, 0.9919, 0.008064, 0.6865, 0.008064, 0.9919, 0.008064, 0.6865, 0.3135, 0.9919, 0.3135, 0.6865, 0.3306, 0.9919, 0.6357, 0.6865, 0.6357, 0.9919, 0.6357, 0.6865, 0.3306, 0.9919, 0.3306, 0.6865, 0.6528, 0.9919, 0.9585, 0.6865, 0.9585, 0.9919, 0.9585, 0.6865, 0.6528, 0.9919, 0.6528, 0.6865, 0.3135, 0.3643, 0.008064, 0.3643, 0.008064, 0.6694, 0.3135, 0.3643, 0.008064, 0.6694, 0.3135, 0.6694, 0.3306, 0.6694, 0.3306, 0.3643, 0.6357, 0.6694, 0.6357, 0.6694, 0.3306, 0.3643, 0.6357, 0.3643, 0.9585, 0.6694, 0.6528, 0.3643, 0.6528, 0.6694, 0.6528, 0.3643, 0.9585, 0.6694, 0.9585, 0.3643, 0.3135, 0.9919, 0.008064, 0.6865, 0.008064, 0.9919, 0.008064, 0.6865, 0.3135, 0.9919, 0.3135, 0.6865, 0.3306, 0.9919, 0.6357, 0.6865, 0.6357, 0.9919, 0.6357, 0.6865, 0.3306, 0.9919, 0.3306, 0.6865, 0.6528, 0.9919, 0.9585, 0.6865, 0.9585, 0.9919, 0.9585, 0.6865, 0.6528, 0.9919, 0.6528, 0.6865, 0.3135, 0.3643, 0.008064, 0.3643, 0.008064, 0.6694, 0.3135, 0.3643, 0.008064, 0.6694, 0.3135, 0.6694, 0.3306, 0.6694, 0.3306, 0.3643, 0.6357, 0.6694, 0.6357, 0.6694, 0.3306, 0.3643, 0.6357, 0.3643, 0.9585, 0.6694, 0.6528, 0.3643, 0.6528, 0.6694, 0.6528, 0.3643, 0.9585, 0.6694, 0.9585, 0.3643, 0.3135, 0.9919, 0.008064, 0.6865, 0.008064, 0.9919, 0.008064, 0.6865, 0.3135, 0.9919, 0.3135, 0.6865, 0.3306, 0.9919, 0.6357, 0.6865, 0.6357, 0.9919, 0.6357, 0.6865, 0.3306, 0.9919, 0.3306, 0.6865, 0.6528, 0.9919, 0.9585, 0.6865, 0.9585, 0.9919, 0.9585, 0.6865, 0.6528, 0.9919, 0.6528, 0.6865, 0.3135, 0.3643, 0.008064, 0.3643, 0.008064, 0.6694, 0.3135, 0.3643, 0.008064, 0.6694, 0.3135, 0.6694, 0.3306, 0.6694, 0.3306, 0.3643, 0.6357, 0.6694, 0.6357, 0.6694, 0.3306, 0.3643, 0.6357, 0.3643, 0.9585, 0.6694, 0.6528, 0.3643, 0.6528, 0.6694, 0.6528, 0.3643, 0.9585, 0.6694, 0.9585, 0.3643, 0.3135, 0.9919, 0.008064, 0.6865, 0.008064, 0.9919, 0.008064, 0.6865, 0.3135, 0.9919, 0.3135, 0.6865, 0.3306, 0.9919, 0.6357, 0.6865, 0.6357, 0.9919, 0.6357, 0.6865, 0.3306, 0.9919, 0.3306, 0.6865, 0.6528, 0.9919, 0.9585, 0.9919, 0.9585, 0.6865, 0.9585, 0.6865, 0.6528, 0.6865, 0.6528, 0.9919, 0.3135, 0.3643, 0.008064, 0.3643, 0.008064, 0.6694, 0.3135, 0.3643, 0.008064, 0.6694, 0.3135, 0.6694, 0.3306, 0.6694, 0.3306, 0.3643, 0.6357, 0.6694, 0.6357, 0.6694, 0.3306, 0.3643, 0.6357, 0.3643, 0.9585, 0.6694, 0.6528, 0.3643, 0.6528, 0.6694, 0.6528, 0.3643, 0.9585, 0.6694, 0.9585, 0.3643, 0.3135, 0.9919, 0.008064, 0.6865, 0.008064, 0.9919, 0.008064, 0.6865, 0.3135, 0.9919, 0.3135, 0.6865, 0.3306, 0.9919, 0.6357, 0.6865, 0.6357, 0.9919, 0.6357, 0.6865, 0.3306, 0.9919, 0.3306, 0.6865, 0.6528, 0.9919, 0.9585, 0.6865, 0.9585, 0.9919, 0.9585, 0.6865, 0.6528, 0.9919, 0.6528, 0.6865, 0.3135, 0.3643, 0.008064, 0.3643, 0.008064, 0.6694, 0.3135, 0.3643, 0.008064, 0.6694, 0.3135, 0.6694, 0.3306, 0.6694, 0.3306, 0.3643, 0.6357, 0.6694, 0.6357, 0.6694, 0.3306, 0.3643, 0.6357, 0.3643, 0.9585, 0.6694, 0.6528, 0.3643, 0.6528, 0.6694, 0.6528, 0.3643, 0.9585, 0.6694, 0.9585, 0.3643, 0.3135, 0.9919, 0.008064, 0.6865, 0.008064, 0.9919, 0.008064, 0.6865, 0.3135, 0.9919, 0.3135, 0.6865, 0.3306, 0.9919, 0.6357, 0.6865, 0.6357, 0.9919, 0.6357, 0.6865, 0.3306, 0.9919, 0.3306, 0.6865, 0.6528, 0.9919, 0.9585, 0.6865, 0.9585, 0.9919, 0.9585, 0.6865, 0.6528, 0.9919, 0.6528, 0.6865, 0.3135, 0.3643, 0.008064, 0.3643, 0.008064, 0.6694, 0.3135, 0.3643, 0.008064, 0.6694, 0.3135, 0.6694, 0.3306, 0.6694, 0.3306, 0.3643, 0.6357, 0.6694, 0.6357, 0.6694, 0.3306, 0.3643, 0.6357, 0.3643, 0.9585, 0.6694, 0.6528, 0.3643, 0.6528, 0.6694, 0.6528, 0.3643, 0.9585, 0.6694, 0.9585, 0.3643, 0.3135, 0.9919, 0.008064, 0.6865, 0.008064, 0.9919, 0.008064, 0.6865, 0.3135, 0.9919, 0.3135, 0.6865, 0.3306, 0.9919, 0.6357, 0.6865, 0.6357, 0.9919, 0.6357, 0.6865, 0.3306, 0.9919, 0.3306, 0.6865, 0.6528, 0.9919, 0.9585, 0.6865, 0.9585, 0.9919, 0.9585, 0.6865, 0.6528, 0.9919, 0.6528, 0.6865, 0.3135, 0.3643, 0.008064, 0.3643, 0.008064, 0.6694, 0.3135, 0.3643, 0.008064, 0.6694, 0.3135, 0.6694, 0.3306, 0.6694, 0.3306, 0.3643, 0.6357, 0.6694, 0.6357, 0.6694, 0.3306, 0.3643, 0.6357, 0.3643, 0.9585, 0.6694, 0.6528, 0.3643, 0.6528, 0.6694, 0.6528, 0.3643, 0.9585, 0.6694, 0.9585, 0.3643, 0.3135, 0.9919, 0.008064, 0.6865, 0.008064, 0.9919, 0.008064, 0.6865, 0.3135, 0.9919, 0.3135, 0.6865, 0.3306, 0.9919, 0.6357, 0.6865, 0.6357, 0.9919, 0.6357, 0.6865, 0.3306, 0.9919, 0.3306, 0.6865, 0.6528, 0.9919, 0.9585, 0.6865, 0.9585, 0.9919, 0.9585, 0.6865, 0.6528, 0.9919, 0.6528, 0.6865, 0.3135, 0.3643, 0.008064, 0.3643, 0.008064, 0.6694, 0.3135, 0.3643, 0.008064, 0.6694, 0.3135, 0.6694, 0.3306, 0.6694, 0.3306, 0.3643, 0.6357, 0.6694, 0.6357, 0.6694, 0.3306, 0.3643, 0.6357, 0.3643, 0.9585, 0.6694, 0.6528, 0.3643, 0.6528, 0.6694, 0.6528, 0.3643, 0.9585, 0.6694, 0.9585, 0.3643, 0.3135, 0.9919, 0.008064, 0.6865, 0.008064, 0.9919, 0.008064, 0.6865, 0.3135, 0.9919, 0.3135, 0.6865, 0.3306, 0.9919, 0.6357, 0.6865, 0.6357, 0.9919, 0.6357, 0.6865, 0.3306, 0.9919, 0.3306, 0.6865, 0.6528, 0.9919, 0.9585, 0.6865, 0.9585, 0.9919, 0.9585, 0.6865, 0.6528, 0.9919, 0.6528, 0.6865, 0.3135, 0.3643, 0.008064, 0.3643, 0.008064, 0.6694, 0.3135, 0.3643, 0.008064, 0.6694, 0.3135, 0.6694, 0.3306, 0.6694, 0.3306, 0.3643, 0.6357, 0.6694, 0.6357, 0.6694, 0.3306, 0.3643, 0.6357, 0.3643, 0.9585, 0.6694, 0.6528, 0.3643, 0.6528, 0.6694, 0.6528, 0.3643, 0.9585, 0.6694, 0.9585, 0.3643, 0.3135, 0.9919, 0.008064, 0.6865, 0.008064, 0.9919, 0.008064, 0.6865, 0.3135, 0.9919, 0.3135, 0.6865, 0.3306, 0.9919, 0.6357, 0.6865, 0.6357, 0.9919, 0.6357, 0.6865, 0.3306, 0.9919, 0.3306, 0.6865, 0.6528, 0.9919, 0.9585, 0.6865, 0.9585, 0.9919, 0.9585, 0.6865, 0.6528, 0.9919, 0.6528, 0.6865, 0.3135, 0.3643, 0.008064, 0.3643, 0.008064, 0.6694, 0.3135, 0.3643, 0.008064, 0.6694, 0.3135, 0.6694, 0.3306, 0.6694, 0.3306, 0.3643, 0.6357, 0.6694, 0.6357, 0.6694, 0.3306, 0.3643, 0.6357, 0.3643, 0.9585, 0.6694, 0.6528, 0.3643, 0.6528, 0.6694, 0.6528, 0.3643, 0.9585, 0.6694, 0.9585, 0.3643, 0.3135, 0.9919, 0.008064, 0.6865, 0.008064, 0.9919, 0.008064, 0.6865, 0.3135, 0.9919, 0.3135, 0.6865, 0.3306, 0.9919, 0.6357, 0.6865, 0.6357, 0.9919, 0.6357, 0.6865, 0.3306, 0.9919, 0.3306, 0.6865, 0.6528, 0.9919, 0.9585, 0.6865, 0.9585, 0.9919, 0.9585, 0.6865, 0.6528, 0.9919, 0.6528, 0.6865, 0.3135, 0.3643, 0.008064, 0.3643, 0.008064, 0.6694, 0.3135, 0.3643, 0.008064, 0.6694, 0.3135, 0.6694, 0.3306, 0.6694, 0.3306, 0.3643, 0.6357, 0.6694, 0.6357, 0.6694, 0.3306, 0.3643, 0.6357, 0.3643, 0.9585, 0.6694, 0.6528, 0.3643, 0.6528, 0.6694, 0.6528, 0.3643, 0.9585, 0.6694, 0.9585, 0.3643, 0.3135, 0.9919, 0.008064, 0.6865, 0.008064, 0.9919, 0.008064, 0.6865, 0.3135, 0.9919, 0.3135, 0.6865, 0.3306, 0.9919, 0.6357, 0.6865, 0.6357, 0.9919, 0.6357, 0.6865, 0.3306, 0.9919, 0.3306, 0.6865, 0.6528, 0.9919, 0.9585, 0.6865, 0.9585, 0.9919, 0.9585, 0.6865, 0.6528, 0.9919, 0.6528, 0.6865, 0.3135, 0.3643, 0.008064, 0.3643, 0.008064, 0.6694, 0.3135, 0.3643, 0.008064, 0.6694, 0.3135, 0.6694, 0.3306, 0.6694, 0.3306, 0.3643, 0.6357, 0.6694, 0.6357, 0.6694, 0.3306, 0.3643, 0.6357, 0.3643, 0.9585, 0.6694, 0.6528, 0.3643, 0.6528, 0.6694, 0.6528, 0.3643, 0.9585, 0.6694, 0.9585, 0.3643, 0.3135, 0.9919, 0.008064, 0.6865, 0.008064, 0.9919, 0.008064, 0.6865, 0.3135, 0.9919, 0.3135, 0.6865, 0.3306, 0.9919, 0.6357, 0.6865, 0.6357, 0.9919, 0.6357, 0.6865, 0.3306, 0.9919, 0.3306, 0.6865, 0.6528, 0.9919, 0.9585, 0.6865, 0.9585, 0.9919, 0.9585, 0.6865, 0.6528, 0.9919, 0.6528, 0.6865, 0.3135, 0.3643, 0.008064, 0.3643, 0.008064, 0.6694, 0.3135, 0.3643, 0.008064, 0.6694, 0.3135, 0.6694, 0.3306, 0.6694, 0.3306, 0.3643, 0.6357, 0.6694, 0.6357, 0.6694, 0.3306, 0.3643, 0.6357, 0.3643, 0.9585, 0.6694, 0.6528, 0.3643, 0.6528, 0.6694, 0.6528, 0.3643, 0.9585, 0.6694, 0.9585, 0.3643, 0.3135, 0.9919, 0.008064, 0.6865, 0.008064, 0.9919, 0.008064, 0.6865, 0.3135, 0.9919, 0.3135, 0.6865, 0.3306, 0.9919, 0.6357, 0.6865, 0.6357, 0.9919, 0.6357, 0.6865, 0.3306, 0.9919, 0.3306, 0.6865, 0.6528, 0.9919, 0.9585, 0.6865, 0.9585, 0.9919, 0.9585, 0.6865, 0.6528, 0.9919, 0.6528, 0.6865, 0.3135, 0.3643, 0.008064, 0.3643, 0.008064, 0.6694, 0.3135, 0.3643, 0.008064, 0.6694, 0.3135, 0.6694, 0.3306, 0.6694, 0.3306, 0.3643, 0.6357, 0.6694, 0.6357, 0.6694, 0.3306, 0.3643, 0.6357, 0.3643, 0.9585, 0.6694, 0.6528, 0.3643, 0.6528, 0.6694, 0.6528, 0.3643, 0.9585, 0.6694, 0.9585, 0.3643, 0.3135, 0.9919, 0.008064, 0.6865, 0.008064, 0.9919, 0.008064, 0.6865, 0.3135, 0.9919, 0.3135, 0.6865, 0.3306, 0.9919, 0.6357, 0.6865, 0.6357, 0.9919, 0.6357, 0.6865, 0.3306, 0.9919, 0.3306, 0.6865, 0.6528, 0.9919, 0.9585, 0.6865, 0.9585, 0.9919, 0.9585, 0.6865, 0.6528, 0.9919, 0.6528, 0.6865, 0.3135, 0.3643, 0.008064, 0.3643, 0.008064, 0.6694, 0.3135, 0.3643, 0.008064, 0.6694, 0.3135, 0.6694, 0.3306, 0.6694, 0.3306, 0.3643, 0.6357, 0.6694, 0.6357, 0.6694, 0.3306, 0.3643, 0.6357, 0.3643, 0.9585, 0.6694, 0.6528, 0.3643, 0.6528, 0.6694, 0.6528, 0.3643, 0.9585, 0.6694, 0.9585, 0.3643, 0.3135, 0.9919, 0.008064, 0.6865, 0.008064, 0.9919, 0.008064, 0.6865, 0.3135, 0.9919, 0.3135, 0.6865, 0.3306, 0.9919, 0.6357, 0.6865, 0.6357, 0.9919, 0.6357, 0.6865, 0.3306, 0.9919, 0.3306, 0.6865, 0.6528, 0.9919, 0.9585, 0.6865, 0.9585, 0.9919, 0.9585, 0.6865, 0.6528, 0.9919, 0.6528, 0.6865, 0.3135, 0.3643, 0.008064, 0.3643, 0.008064, 0.6694, 0.3135, 0.3643, 0.008064, 0.6694, 0.3135, 0.6694, 0.3306, 0.6694, 0.3306, 0.3643, 0.6357, 0.6694, 0.6357, 0.6694, 0.3306, 0.3643, 0.6357, 0.3643])
_uv = me_biblioth_que.uv_layers.new(name='LightMapUV')
_uv.uv.foreach_set('vector', [0.5566, 0.07275, 0.54, 0.03174, 0.54, 0.07275, 0.54, 0.03174, 0.5566, 0.07275, 0.5566, 0.03174, 0.9785, 0.9919, 0.8628, 0.9507, 0.8628, 0.9919, 0.8628, 0.9507, 0.9785, 0.9919, 0.9785, 0.9507, 0.9434, 0.4917, 0.9844, 0.5083, 0.9434, 0.5083, 0.9844, 0.5083, 0.9434, 0.4917, 0.9844, 0.4917, 0.07257, 0.1348, 0.1138, 0.2505, 0.07257, 0.2505, 0.1138, 0.2505, 0.07257, 0.1348, 0.1138, 0.1348, 0.4116, 0.5405, 0.4116, 0.4248, 0.395, 0.4248, 0.4116, 0.5405, 0.395, 0.4248, 0.395, 0.5405, 0.6851, 0.5728, 0.6851, 0.5562, 0.8008, 0.5728, 0.8008, 0.5728, 0.6851, 0.5562, 0.8008, 0.5562, 0.9434, 0.605, 0.9844, 0.5884, 0.9434, 0.5884, 0.9844, 0.5884, 0.9434, 0.605, 0.9844, 0.605, 0.1371, 0.8629, 0.1783, 0.7473, 0.1371, 0.7473, 0.1783, 0.7473, 0.1371, 0.8629, 0.1783, 0.8629, 0.9434, 0.5239, 0.9844, 0.5405, 0.9434, 0.5405, 0.9844, 0.5405, 0.9434, 0.5239, 0.9844, 0.5239, 0.07257, 0.4248, 0.1138, 0.5405, 0.07257, 0.5405, 0.1138, 0.5405, 0.07257, 0.4248, 0.1138, 0.4248, 0.3794, 0.1372, 0.3794, 0.02148, 0.3628, 0.02148, 0.3794, 0.1372, 0.3628, 0.02148, 0.3628, 0.1372, 0.395, 0.2798, 0.4116, 0.2798, 0.395, 0.3955, 0.395, 0.3955, 0.4116, 0.2798, 0.4116, 0.3955, 0.9434, 0.4761, 0.9844, 0.4595, 0.9434, 0.4595, 0.9844, 0.4595, 0.9434, 0.4761, 0.9844, 0.4761, 0.07257, 0.3955, 0.1138, 0.2798, 0.07257, 0.2798, 0.1138, 0.2798, 0.07257, 0.3955, 0.1138, 0.3955, 0.5562, 0.3311, 0.5728, 0.2896, 0.5728, 0.3311, 0.5728, 0.2896, 0.5562, 0.3311, 0.5562, 0.2896, 0.1371, 0.6023, 0.1783, 0.7178, 0.1371, 0.7178, 0.1783, 0.7178, 0.1371, 0.6023, 0.1783, 0.6023, 0.4438, 0.2505, 0.4438, 0.1348, 0.4272, 0.1348, 0.4438, 0.2505, 0.4272, 0.1348, 0.4272, 0.2505, 0.54, 0.5728, 0.54, 0.5562, 0.6558, 0.5728, 0.6558, 0.5728, 0.54, 0.5562, 0.6558, 0.5562, 0.5889, 0.1372, 0.5723, 0.09619, 0.5723, 0.1372, 0.5723, 0.09619, 0.5889, 0.1372, 0.5889, 0.09619, 0.1371, 0.5728, 0.1783, 0.457, 0.1371, 0.457, 0.1783, 0.457, 0.1371, 0.5728, 0.1783, 0.5728, 0.7173, 0.4434, 0.7588, 0.46, 0.7173, 0.46, 0.7588, 0.46, 0.7173, 0.4434, 0.7588, 0.4434, 0.1371, 0.167, 0.1783, 0.2827, 0.1371, 0.2827, 0.1783, 0.2827, 0.1371, 0.167, 0.1783, 0.167, 0.4116, 0.2505, 0.4116, 0.1348, 0.395, 0.1348, 0.4116, 0.2505, 0.395, 0.1348, 0.395, 0.2505, 0.3306, 0.3442, 0.3469, 0.3442, 0.3306, 0.46, 0.3306, 0.46, 0.3469, 0.3442, 0.3469, 0.46, 0.8789, 0.4922, 0.9199, 0.4756, 0.8789, 0.4756, 0.9199, 0.4756, 0.8789, 0.4922, 0.9199, 0.4922, 0.3171, 0.8629, 0.2015, 0.8217, 0.2015, 0.8629, 0.2015, 0.8217, 0.3171, 0.8629, 0.3171, 0.8217, 0.5239, 0.46, 0.5405, 0.4185, 0.5405, 0.46, 0.5405, 0.4185, 0.5239, 0.46, 0.5239, 0.4185, 0.4917, 0.8629, 0.6074, 0.8217, 0.6074, 0.8629, 0.6074, 0.8217, 0.4917, 0.8629, 0.4917, 0.8217, 0.7686, 0.5884, 0.6528, 0.5884, 0.6528, 0.605, 0.7686, 0.5884, 0.6528, 0.605, 0.7686, 0.605, 0.5078, 0.605, 0.5078, 0.5884, 0.6235, 0.605, 0.6235, 0.605, 0.5078, 0.5884, 0.6235, 0.5884, 0.5244, 0.1694, 0.5078, 0.1284, 0.5078, 0.1694, 0.5078, 0.1284, 0.5244, 0.1694, 0.5244, 0.1284, 0.6074, 0.7985, 0.4917, 0.7572, 0.4917, 0.7985, 0.4917, 0.7572, 0.6074, 0.7985, 0.6074, 0.7572, 0.4917, 0.2988, 0.5083, 0.2573, 0.5083, 0.2988, 0.5083, 0.2573, 0.4917, 0.2988, 0.4917, 0.2573, 0.7173, 0.9274, 0.833, 0.8862, 0.833, 0.9274, 0.833, 0.8862, 0.7173, 0.9274, 0.7173, 0.8862, 0.3469, 0.605, 0.3469, 0.4893, 0.3306, 0.4893, 0.3469, 0.605, 0.3306, 0.4893, 0.3306, 0.605, 0.6528, 0.6372, 0.6528, 0.6206, 0.7686, 0.6372, 0.7686, 0.6372, 0.6528, 0.6206, 0.7686, 0.6206, 0.5083, 0.3633, 0.4917, 0.3218, 0.4917, 0.3633, 0.4917, 0.3218, 0.5083, 0.3633, 0.5083, 0.3218, 0.4624, 0.7339, 0.3467, 0.6926, 0.3467, 0.7339, 0.3467, 0.6926, 0.4624, 0.7339, 0.4624, 0.6926, 0.9272, 0.7175, 0.9683, 0.7339, 0.9272, 0.7339, 0.9683, 0.7339, 0.9272, 0.7175, 0.9683, 0.7175, 0.3467, 0.7985, 0.4624, 0.7572, 0.4624, 0.7985, 0.4624, 0.7572, 0.3467, 0.7985, 0.3467, 0.7572, 0.9136, 0.6206, 0.7983, 0.6206, 0.7983, 0.6372, 0.9136, 0.6206, 0.7983, 0.6372, 0.9136, 0.6372, 0.3306, 0.1992, 0.3469, 0.1992, 0.3306, 0.3149, 0.3306, 0.3149, 0.3469, 0.1992, 0.3469, 0.3149, 0.9272, 0.7662, 0.9683, 0.7498, 0.9272, 0.7498, 0.9683, 0.7498, 0.9272, 0.7662, 0.9683, 0.7662, 0.3171, 0.7985, 0.2015, 0.7572, 0.2015, 0.7985, 0.2015, 0.7572, 0.3171, 0.7985, 0.3171, 0.7572, 0.54, 0.2017, 0.5566, 0.1606, 0.5566, 0.2017, 0.5566, 0.1606, 0.54, 0.2017, 0.54, 0.1606, 0.2015, 0.7339, 0.3171, 0.6926, 0.3171, 0.7339, 0.3171, 0.6926, 0.2015, 0.7339, 0.2015, 0.6926, 0.3469, 0.1694, 0.3469, 0.0542, 0.3306, 0.0542, 0.3469, 0.1694, 0.3306, 0.0542, 0.3306, 0.1694, 0.395, 0.5728, 0.395, 0.5562, 0.5107, 0.5728, 0.5107, 0.5728, 0.395, 0.5562, 0.5107, 0.5562, 0.5728, 0.2666, 0.5562, 0.2251, 0.5562, 0.2666, 0.5562, 0.2251, 0.5728, 0.2666, 0.5728, 0.2251, 0.8975, 0.7985, 0.7822, 0.7572, 0.7822, 0.7985, 0.7822, 0.7572, 0.8975, 0.7985, 0.8975, 0.7572, 0.6528, 0.4434, 0.6943, 0.46, 0.6528, 0.46, 0.6943, 0.46, 0.6528, 0.4434, 0.6943, 0.4434, 0.4917, 0.7339, 0.6074, 0.6926, 0.6074, 0.7339, 0.6074, 0.6926, 0.4917, 0.7339, 0.4917, 0.6926, 0.4438, 0.5405, 0.4438, 0.4248, 0.4272, 0.4248, 0.4438, 0.5405, 0.4272, 0.4248, 0.4272, 0.5405, 0.3628, 0.457, 0.3794, 0.457, 0.3628, 0.5728, 0.3628, 0.5728, 0.3794, 0.457, 0.3794, 0.5728, 0.5889, 0.2017, 0.5723, 0.1606, 0.5723, 0.2017, 0.5723, 0.1606, 0.5889, 0.2017, 0.5889, 0.1606, 0.8975, 0.8629, 0.7822, 0.8217, 0.7822, 0.8629, 0.7822, 0.8217, 0.8975, 0.8629, 0.8975, 0.8217, 0.5884, 0.4434, 0.6299, 0.46, 0.5884, 0.46, 0.6299, 0.46, 0.5884, 0.4434, 0.6299, 0.4434, 0.3467, 0.8629, 0.4624, 0.8217, 0.4624, 0.8629, 0.4624, 0.8217, 0.3467, 0.8629, 0.3467, 0.8217, 0.4438, 0.3955, 0.4438, 0.2798, 0.4272, 0.2798, 0.4438, 0.3955, 0.4272, 0.2798, 0.4272, 0.3955, 0.3628, 0.312, 0.3794, 0.312, 0.3628, 0.4277, 0.3628, 0.4277, 0.3794, 0.312, 0.3794, 0.4277, 0.02458, 0.07275, 0.008064, 0.03174, 0.008064, 0.07275, 0.008064, 0.03174, 0.02458, 0.07275, 0.02458, 0.03174, 0.7524, 0.7985, 0.6367, 0.7572, 0.6367, 0.7985, 0.6367, 0.7572, 0.7524, 0.7985, 0.7524, 0.7572, 0.04031, 0.07275, 0.05682, 0.03174, 0.05682, 0.07275, 0.05682, 0.03174, 0.04031, 0.07275, 0.04031, 0.03174, 0.1371, 0.312, 0.1783, 0.4277, 0.1371, 0.4277, 0.1783, 0.4277, 0.1371, 0.312, 0.1783, 0.312, 0.3147, 0.1533, 0.3147, 0.0376, 0.2983, 0.0376, 0.3147, 0.1533, 0.2983, 0.0376, 0.2983, 0.1533, 0.3628, 0.605, 0.3628, 0.5884, 0.4785, 0.605, 0.4785, 0.605, 0.3628, 0.5884, 0.4785, 0.5884, 0.4922, 0.05664, 0.4756, 0.01562, 0.4756, 0.05664, 0.4756, 0.01562, 0.4922, 0.05664, 0.4922, 0.01562, 0.7524, 0.8629, 0.6367, 0.8217, 0.6367, 0.8629, 0.6367, 0.8217, 0.7524, 0.8629, 0.7524, 0.8217, 0.5239, 0.3311, 0.5405, 0.2896, 0.5405, 0.3311, 0.5405, 0.2896, 0.5239, 0.3311, 0.5239, 0.2896, 0.8628, 0.9274, 0.9785, 0.8862, 0.9785, 0.9274, 0.9785, 0.8862, 0.8628, 0.9274, 0.8628, 0.8862, 0.3794, 0.2827, 0.3794, 0.167, 0.3628, 0.167, 0.3794, 0.2827, 0.3628, 0.167, 0.3628, 0.2827, 0.7983, 0.605, 0.7983, 0.5884, 0.9136, 0.605, 0.9136, 0.605, 0.7983, 0.5884, 0.9136, 0.5884, 0.8467, 0.4277, 0.8877, 0.4194, 0.8467, 0.4194, 0.8877, 0.4194, 0.8467, 0.4277, 0.8877, 0.4277, 0.008064, 0.9274, 0.04935, 0.5811, 0.008064, 0.5811, 0.04935, 0.5811, 0.008064, 0.9274, 0.04935, 0.9274, 0.7822, 0.4194, 0.8232, 0.4277, 0.7822, 0.4277, 0.8232, 0.4277, 0.7822, 0.4194, 0.8232, 0.4194, 0.008064, 0.9919, 0.3545, 0.9919, 0.3545, 0.9507, 0.3545, 0.9507, 0.008064, 0.9507, 0.008064, 0.9919, 0.6123, 0.6611, 0.2661, 0.6611, 0.2661, 0.6694, 0.6123, 0.6611, 0.2661, 0.6694, 0.6123, 0.6694, 0.2661, 0.291, 0.2744, 0.291, 0.2661, 0.6372, 0.2661, 0.6372, 0.2744, 0.291, 0.2744, 0.6372, 0.5405, 0.3955, 0.5239, 0.354, 0.5239, 0.3955, 0.5239, 0.354, 0.5405, 0.3955, 0.5405, 0.354, 0.1371, 0.1372, 0.1783, 0.02734, 0.1371, 0.02734, 0.1783, 0.02734, 0.1371, 0.1372, 0.1783, 0.1372, 0.9272, 0.782, 0.9683, 0.7985, 0.9272, 0.7985, 0.9683, 0.7985, 0.9272, 0.782, 0.9683, 0.782, 0.6367, 0.7339, 0.7471, 0.6926, 0.7471, 0.7339, 0.7471, 0.6926, 0.6367, 0.7339, 0.6367, 0.6926, 0.4761, 0.4116, 0.4761, 0.3013, 0.4595, 0.3013, 0.4761, 0.4116, 0.4595, 0.3013, 0.4595, 0.4116, 0.4595, 0.4302, 0.4761, 0.4302, 0.4595, 0.5405, 0.4595, 0.5405, 0.4761, 0.4302, 0.4761, 0.5405, 0.9434, 0.6372, 0.9844, 0.6206, 0.9434, 0.6206, 0.9844, 0.6206, 0.9434, 0.6372, 0.9844, 0.6372, 0.5117, 0.9919, 0.3789, 0.9507, 0.3789, 0.9919, 0.3789, 0.9507, 0.5117, 0.9919, 0.5117, 0.9507, 0.9272, 0.6853, 0.9683, 0.7017, 0.9272, 0.7017, 0.9683, 0.7017, 0.9272, 0.6853, 0.9683, 0.6853, 0.008064, 0.4238, 0.04935, 0.5566, 0.008064, 0.5566, 0.04935, 0.5566, 0.008064, 0.4238, 0.04935, 0.4238, 0.8989, 0.7175, 0.7661, 0.7175, 0.7661, 0.7339, 0.8989, 0.7175, 0.7661, 0.7339, 0.8989, 0.7339, 0.2015, 0.02051, 0.218, 0.02051, 0.2015, 0.1533, 0.2015, 0.1533, 0.218, 0.02051, 0.218, 0.1533, 0.7173, 0.4277, 0.7588, 0.4111, 0.7173, 0.4111, 0.7588, 0.4111, 0.7173, 0.4277, 0.7588, 0.4277, 0.008064, 0.3955, 0.04935, 0.2632, 0.008064, 0.2632, 0.04935, 0.2632, 0.008064, 0.3955, 0.04935, 0.3955, 0.8467, 0.4434, 0.8877, 0.46, 0.8467, 0.46, 0.8877, 0.46, 0.8467, 0.4434, 0.8877, 0.4434, 0.7012, 0.9919, 0.8335, 0.9507, 0.8335, 0.9919, 0.8335, 0.9507, 0.7012, 0.9919, 0.7012, 0.9507, 0.2825, 0.2666, 0.2825, 0.1343, 0.2661, 0.1343, 0.2825, 0.2666, 0.2661, 0.1343, 0.2661, 0.2666, 0.6367, 0.6694, 0.6367, 0.6531, 0.769, 0.6694, 0.769, 0.6694, 0.6367, 0.6531, 0.769, 0.6531, 0.9272, 0.8307, 0.9683, 0.8142, 0.9272, 0.8142, 0.9683, 0.8142, 0.9272, 0.8307, 0.9683, 0.8307, 0.2015, 0.6694, 0.2428, 0.5593, 0.2015, 0.5593, 0.2428, 0.5593, 0.2015, 0.6694, 0.2428, 0.6694, 0.9272, 0.8464, 0.9683, 0.8629, 0.9272, 0.8629, 0.9683, 0.8629, 0.9272, 0.8464, 0.9683, 0.8464, 0.2015, 0.3013, 0.2428, 0.4116, 0.2015, 0.4116, 0.2428, 0.4116, 0.2015, 0.3013, 0.2428, 0.3013, 0.731, 0.5239, 0.6206, 0.5239, 0.6206, 0.5405, 0.731, 0.5239, 0.6206, 0.5405, 0.731, 0.5405, 0.4595, 0.1724, 0.4761, 0.1724, 0.4595, 0.2827, 0.4595, 0.2827, 0.4761, 0.1724, 0.4761, 0.2827, 0.9111, 0.4438, 0.9521, 0.4272, 0.9111, 0.4272, 0.9521, 0.4272, 0.9111, 0.4438, 0.9521, 0.4438, 0.5269, 0.9274, 0.395, 0.8862, 0.395, 0.9274, 0.395, 0.8862, 0.5269, 0.9274, 0.5269, 0.8862, 0.7822, 0.4434, 0.8232, 0.46, 0.7822, 0.46, 0.8232, 0.46, 0.7822, 0.4434, 0.8232, 0.4434, 0.2338, 0.9274, 0.3655, 0.8862, 0.3655, 0.9274, 0.3655, 0.8862, 0.2338, 0.9274, 0.2338, 0.8862, 0.3147, 0.4761, 0.3147, 0.3442, 0.2983, 0.3442, 0.3147, 0.4761, 0.2983, 0.3442, 0.2983, 0.4761, 0.2983, 0.5054, 0.3147, 0.5054, 0.2983, 0.6372, 0.2983, 0.6372, 0.3147, 0.5054, 0.3147, 0.6372, 0.6528, 0.4277, 0.6943, 0.4111, 0.6528, 0.4111, 0.6943, 0.4111, 0.6528, 0.4277, 0.6943, 0.4277, 0.688, 0.9274, 0.5562, 0.8862, 0.5562, 0.9274, 0.5562, 0.8862, 0.688, 0.9274, 0.688, 0.8862, 0.5884, 0.4111, 0.6299, 0.4277, 0.5884, 0.4277, 0.6299, 0.4277, 0.5884, 0.4111, 0.6299, 0.4111, 0.008064, 0.1025, 0.04935, 0.2339, 0.008064, 0.2339, 0.04935, 0.2339, 0.008064, 0.1025, 0.04935, 0.1025, 0.9297, 0.6531, 0.7983, 0.6531, 0.7983, 0.6694, 0.9297, 0.6531, 0.7983, 0.6694, 0.9297, 0.6694, 0.2983, 0.1831, 0.3147, 0.1831, 0.2983, 0.3149, 0.2983, 0.3149, 0.3147, 0.1831, 0.3147, 0.3149, 0.5083, 0.2339, 0.4917, 0.1929, 0.4917, 0.2339, 0.4917, 0.1929, 0.5083, 0.2339, 0.5083, 0.1929, 0.2015, 0.5405, 0.2428, 0.4302, 0.2015, 0.4302, 0.2428, 0.4302, 0.2015, 0.5405, 0.2428, 0.5405, 0.5078, 0.105, 0.5244, 0.06396, 0.5244, 0.105, 0.5244, 0.06396, 0.5078, 0.105, 0.5078, 0.06396, 0.2015, 0.1724, 0.2428, 0.2827, 0.2015, 0.2827, 0.2428, 0.2827, 0.2015, 0.1724, 0.2428, 0.1724, 0.9404, 0.5562, 0.8306, 0.5562, 0.8306, 0.5728, 0.9404, 0.5562, 0.8306, 0.5728, 0.9404, 0.5728, 0.4917, 0.5405, 0.4917, 0.5239, 0.6021, 0.5405, 0.6021, 0.5405, 0.4917, 0.5239, 0.6021, 0.5239, 0.5405, 0.2666, 0.5239, 0.2251, 0.5239, 0.2666, 0.5239, 0.2251, 0.5405, 0.2666, 0.5405, 0.2251, 0.07257, 0.8629, 0.1138, 0.7319, 0.07257, 0.7319, 0.1138, 0.7319, 0.07257, 0.8629, 0.1138, 0.8629, 0.54, 0.1372, 0.5566, 0.09619, 0.5566, 0.1372, 0.5566, 0.09619, 0.54, 0.1372, 0.54, 0.09619, 0.07257, 0.5706, 0.1138, 0.7017, 0.07257, 0.7017, 0.1138, 0.7017, 0.07257, 0.5706, 0.1138, 0.5706, 0.4617, 0.6206, 0.3306, 0.6206, 0.3306, 0.6372, 0.4617, 0.6206, 0.3306, 0.6372, 0.4617, 0.6372, 0.4917, 0.6372, 0.4917, 0.6206, 0.623, 0.6372, 0.623, 0.6372, 0.4917, 0.6206, 0.623, 0.6206, 0.9761, 0.6694, 0.9595, 0.6531, 0.9595, 0.6694, 0.9595, 0.6531, 0.9761, 0.6694, 0.9761, 0.6531, 0.4756, 0.1533, 0.4922, 0.08545, 0.4756, 0.08545, 0.4922, 0.08545, 0.4756, 0.1533, 0.4922, 0.1533, 0.9111, 0.4116, 0.9277, 0.395, 0.9277, 0.4116, 0.9277, 0.395, 0.9111, 0.4116, 0.9111, 0.395, 0.7822, 0.4922, 0.8501, 0.4756, 0.8501, 0.4922, 0.8501, 0.4756, 0.7822, 0.4922, 0.7822, 0.4756, 0.6567, 0.4917, 0.5884, 0.4917, 0.5884, 0.5083, 0.6567, 0.4917, 0.5884, 0.5083, 0.6567, 0.5083, 0.4917, 0.5083, 0.4917, 0.4917, 0.5596, 0.5083, 0.5596, 0.5083, 0.4917, 0.4917, 0.5596, 0.4917, 0.5078, 0.04053, 0.5244, 0.02393, 0.5078, 0.02393, 0.5244, 0.02393, 0.5078, 0.04053, 0.5244, 0.04053, 0.2661, 0.105, 0.2825, 0.03711, 0.2661, 0.03711, 0.2825, 0.03711, 0.2661, 0.105, 0.2825, 0.105, 0.9595, 0.5728, 0.9761, 0.5562, 0.9761, 0.5728, 0.9761, 0.5562, 0.9595, 0.5728, 0.9595, 0.5562, 0.4917, 0.3921, 0.5083, 0.46, 0.4917, 0.46, 0.5083, 0.46, 0.4917, 0.3921, 0.5083, 0.3921, 0.4116, 0.105, 0.4116, 0.03711, 0.395, 0.03711, 0.4116, 0.105, 0.395, 0.03711, 0.395, 0.105, 0.07257, 0.03711, 0.08923, 0.03711, 0.07257, 0.105, 0.07257, 0.105, 0.08923, 0.03711, 0.08923, 0.105, 0.5884, 0.3955, 0.605, 0.3789, 0.5884, 0.3789, 0.605, 0.3789, 0.5884, 0.3955, 0.605, 0.3955, 0.7534, 0.4922, 0.6851, 0.4756, 0.6851, 0.4922, 0.6851, 0.4756, 0.7534, 0.4922, 0.7534, 0.4756, 0.5723, 0.05615, 0.5889, 0.07275, 0.5723, 0.07275, 0.5889, 0.07275, 0.5723, 0.05615, 0.5889, 0.05615, 0.4434, 0.03711, 0.46, 0.105, 0.4434, 0.105, 0.46, 0.105, 0.4434, 0.03711, 0.46, 0.03711, 0.9146, 0.5237, 0.8467, 0.5237, 0.8467, 0.5405, 0.9146, 0.5237, 0.8467, 0.5405, 0.9146, 0.5405, 0.75, 0.5405, 0.75, 0.5237, 0.8179, 0.5405, 0.8179, 0.5405, 0.75, 0.5237, 0.8179, 0.5237, 0.5728, 0.3955, 0.5562, 0.354, 0.5562, 0.3955, 0.5562, 0.354, 0.5728, 0.3955, 0.5728, 0.354, 0.2048, 0.9274, 0.07257, 0.8862, 0.07257, 0.9274, 0.07257, 0.8862, 0.2048, 0.9274, 0.2048, 0.8862, 0.5562, 0.46, 0.5728, 0.4185, 0.5728, 0.46, 0.5728, 0.4185, 0.5562, 0.46, 0.5562, 0.4185, 0.54, 0.9919, 0.6724, 0.9507, 0.6724, 0.9919, 0.6724, 0.9507, 0.54, 0.9919, 0.54, 0.9507, 0.2502, 0.1533, 0.2502, 0.021, 0.2338, 0.021, 0.2502, 0.1533, 0.2338, 0.021, 0.2338, 0.1533, 0.7661, 0.7017, 0.7661, 0.6853, 0.8984, 0.7017, 0.8984, 0.7017, 0.7661, 0.6853, 0.8984, 0.6853])
me_biblioth_que.materials.append(mat_books)
me_biblioth_que.materials.append(mat_bounds)
me_biblioth_que.materials.append(mat_banc)
me_biblioth_que.materials.append(mat_dessous)
me_biblioth_que.use_remesh_fix_poles = True
me_biblioth_que.use_remesh_preserve_attributes = False
me_biblioth_que.update()
me_biblioth_que.normals_split_custom_set([tuple(v) for v in zip(*[iter([-1.0, 1.892e-08, 0.0, -1.0, 5.92e-08, 0.0, -1.0, 0.0, 0.0, -1.0, 5.92e-08, 0.0, -1.0, 1.892e-08, 0.0, -1.0, 7.812e-08, 0.0, 0.0, 1.0, 0.0, 0.0, 1.0, 0.0, 0.0, 1.0, 0.0, 0.0, 1.0, 0.0, 0.0, 1.0, 0.0, 0.0, 1.0, 0.0, 1.0, 9.472e-07, 0.0, 1.0, 3.028e-07, 0.0, 1.0, 1.25e-06, 0.0, 1.0, 3.028e-07, 0.0, 1.0, 9.472e-07, 0.0, 1.0, 0.0, 0.0, 0.0, -1.0, 0.0, 0.0, -1.0, 0.0, 0.0, -1.0, 0.0, 0.0, -1.0, 0.0, 0.0, -1.0, 0.0, 0.0, -1.0, 0.0, 0.0, -4.073e-07, -1.0, 0.0, -4.073e-07, -1.0, 0.0, -4.073e-07, -1.0, 0.0, -4.073e-07, -1.0, 0.0, -4.073e-07, -1.0, 0.0, -4.073e-07, -1.0, 0.0, 3.052e-07, 1.0, 0.0, 3.052e-07, 1.0, 0.0, 3.052e-07, 1.0, 0.0, 3.052e-07, 1.0, 0.0, 3.052e-07, 1.0, 0.0, 3.052e-07, 1.0, -1.0, 1.892e-08, 0.0, -1.0, 5.92e-08, 0.0, -1.0, 0.0, 0.0, -1.0, 5.92e-08, 0.0, -1.0, 1.892e-08, 0.0, -1.0, 7.812e-08, 0.0, 0.0, 1.0, 0.0, 0.0, 1.0, 0.0, 0.0, 1.0, 0.0, 0.0, 1.0, 0.0, 0.0, 1.0, 0.0, 0.0, 1.0, 0.0, 1.0, 9.472e-07, 0.0, 1.0, 3.028e-07, 0.0, 1.0, 1.25e-06, 0.0, 1.0, 3.028e-07, 0.0, 1.0, 9.472e-07, 0.0, 1.0, 0.0, 0.0, 0.0, -1.0, 0.0, 0.0, -1.0, 0.0, 0.0, -1.0, 0.0, 0.0, -1.0, 0.0, 0.0, -1.0, 0.0, 0.0, -1.0, 0.0, 0.0, -4.073e-07, -1.0, 0.0, -4.073e-07, -1.0, 0.0, -4.073e-07, -1.0, 0.0, -4.073e-07, -1.0, 0.0, -4.073e-07, -1.0, 0.0, -4.073e-07, -1.0, 0.0, 3.052e-07, 1.0, 0.0, 3.052e-07, 1.0, 0.0, 3.052e-07, 1.0, 0.0, 3.052e-07, 1.0, 0.0, 3.052e-07, 1.0, 0.0, 3.052e-07, 1.0, -1.0, 1.892e-08, 0.0, -1.0, 5.92e-08, 0.0, -1.0, 0.0, 0.0, -1.0, 5.92e-08, 0.0, -1.0, 1.892e-08, 0.0, -1.0, 7.813e-08, 0.0, 0.0, 1.0, -2.792e-07, 0.0, 1.0, -7.799e-08, 0.0, 1.0, 0.0, 0.0, 1.0, -7.799e-08, 0.0, 1.0, -2.792e-07, 0.0, 1.0, -3.571e-07, 1.0, 9.472e-07, 0.0, 1.0, 3.028e-07, 0.0, 1.0, 1.25e-06, 0.0, 1.0, 3.028e-07, 0.0, 1.0, 9.472e-07, 0.0, 1.0, 0.0, 0.0, 0.0, -1.0, 1.396e-07, 0.0, -1.0, 3.899e-08, 0.0, -1.0, 0.0, 0.0, -1.0, 3.899e-08, 0.0, -1.0, 1.396e-07, 0.0, -1.0, 1.786e-07, 0.0, -4.073e-07, -1.0, 0.0, -4.073e-07, -1.0, 0.0, -4.073e-07, -1.0, 0.0, -4.073e-07, -1.0, 0.0, -4.073e-07, -1.0, 0.0, -4.073e-07, -1.0, 0.0, 3.052e-07, 1.0, 0.0, 3.052e-07, 1.0, 0.0, 3.052e-07, 1.0, 0.0, 3.052e-07, 1.0, 0.0, 3.052e-07, 1.0, 0.0, 3.052e-07, 1.0, -1.0, 1.892e-08, 0.0, -1.0, 5.92e-08, 0.0, -1.0, 0.0, 0.0, -1.0, 5.92e-08, 0.0, -1.0, 1.892e-08, 0.0, -1.0, 7.813e-08, 0.0, 0.0, 1.0, -1.396e-07, 0.0, 1.0, -3.899e-08, 0.0, 1.0, 0.0, 0.0, 1.0, -3.899e-08, 0.0, 1.0, -1.396e-07, 0.0, 1.0, -1.786e-07, 1.0, 9.472e-07, 0.0, 1.0, 3.028e-07, 0.0, 1.0, 1.25e-06, 0.0, 1.0, 3.028e-07, 0.0, 1.0, 9.472e-07, 0.0, 1.0, 0.0, 0.0, 0.0, -1.0, 0.0, 0.0, -1.0, 0.0, 0.0, -1.0, 0.0, 0.0, -1.0, 0.0, 0.0, -1.0, 0.0, 0.0, -1.0, 0.0, 0.0, -4.073e-07, -1.0, 0.0, -4.073e-07, -1.0, 0.0, -4.073e-07, -1.0, 0.0, -4.073e-07, -1.0, 0.0, -4.073e-07, -1.0, 0.0, -4.073e-07, -1.0, 0.0, 3.052e-07, 1.0, 0.0, 3.052e-07, 1.0, 0.0, 3.052e-07, 1.0, 0.0, 3.052e-07, 1.0, 0.0, 3.052e-07, 1.0, 0.0, 3.052e-07, 1.0, -1.0, 1.892e-08, 0.0, -1.0, 5.92e-08, 0.0, -1.0, 0.0, 0.0, -1.0, 5.92e-08, 0.0, -1.0, 1.892e-08, 0.0, -1.0, 7.812e-08, 0.0, 0.0, 1.0, 0.0, 0.0, 1.0, 0.0, 0.0, 1.0, 0.0, 0.0, 1.0, 0.0, 0.0, 1.0, 0.0, 0.0, 1.0, 0.0, 1.0, 9.472e-07, 0.0, 1.0, 3.028e-07, 0.0, 1.0, 1.25e-06, 0.0, 1.0, 3.028e-07, 0.0, 1.0, 9.472e-07, 0.0, 1.0, 0.0, 0.0, 0.0, -1.0, 0.0, 0.0, -1.0, 0.0, 0.0, -1.0, 0.0, 0.0, -1.0, 0.0, 0.0, -1.0, 0.0, 0.0, -1.0, 0.0, 0.0, -4.073e-07, -1.0, 0.0, -4.073e-07, -1.0, 0.0, -4.073e-07, -1.0, 0.0, -4.073e-07, -1.0, 0.0, -4.073e-07, -1.0, 0.0, -4.073e-07, -1.0, 0.0, 3.052e-07, 1.0, 0.0, 3.052e-07, 1.0, 0.0, 3.052e-07, 1.0, 0.0, 3.052e-07, 1.0, 0.0, 3.052e-07, 1.0, 0.0, 3.052e-07, 1.0, -1.0, 1.892e-08, 0.0, -1.0, 5.92e-08, 0.0, -1.0, 0.0, 0.0, -1.0, 5.92e-08, 0.0, -1.0, 1.892e-08, 0.0, -1.0, 7.812e-08, 0.0, 0.0, 1.0, 0.0, 0.0, 1.0, 0.0, 0.0, 1.0, 0.0, 0.0, 1.0, 0.0, 0.0, 1.0, 0.0, 0.0, 1.0, 0.0, 1.0, 9.472e-07, 0.0, 1.0, 3.028e-07, 0.0, 1.0, 1.25e-06, 0.0, 1.0, 3.028e-07, 0.0, 1.0, 9.472e-07, 0.0, 1.0, 0.0, 0.0, 0.0, -1.0, 0.0, 0.0, -1.0, 0.0, 0.0, -1.0, 0.0, 0.0, -1.0, 0.0, 0.0, -1.0, 0.0, 0.0, -1.0, 0.0, 0.0, -4.073e-07, -1.0, 0.0, -4.073e-07, -1.0, 0.0, -4.073e-07, -1.0, 0.0, -4.073e-07, -1.0, 0.0, -4.073e-07, -1.0, 0.0, -4.073e-07, -1.0, 0.0, 3.052e-07, 1.0, 0.0, 3.052e-07, 1.0, 0.0, 3.052e-07, 1.0, 0.0, 3.052e-07, 1.0, 0.0, 3.052e-07, 1.0, 0.0, 3.052e-07, 1.0, -1.0, 6.056e-07, 0.0, -1.0, 1.894e-06, 0.0, -1.0, 0.0, 0.0, -1.0, 1.894e-06, 0.0, -1.0, 6.056e-07, 0.0, -1.0, 2.5e-06, 0.0, 0.0, 1.0, 0.0, 0.0, 1.0, 0.0, 0.0, 1.0, 0.0, 0.0, 1.0, 0.0, 0.0, 1.0, 0.0, 0.0, 1.0, 0.0, 1.0, 2.578e-06, 0.0, 1.0, -2.578e-06, 0.0, 1.0, 5e-06, 0.0, 1.0, -2.578e-06, 0.0, 1.0, 2.578e-06, 0.0, 1.0, -5e-06, 0.0, 0.0, -1.0, 0.0, 0.0, -1.0, 0.0, 0.0, -1.0, 0.0, 0.0, -1.0, 0.0, 0.0, -1.0, 0.0, 0.0, -1.0, 0.0, 0.0, -4.073e-07, -1.0, 0.0, -4.073e-07, -1.0, 0.0, -4.073e-07, -1.0, 0.0, -4.073e-07, -1.0, 0.0, -4.073e-07, -1.0, 0.0, -4.073e-07, -1.0, 0.0, 3.052e-07, 1.0, 0.0, 3.052e-07, 1.0, 0.0, 3.052e-07, 1.0, 0.0, 3.052e-07, 1.0, 0.0, 3.052e-07, 1.0, 0.0, 3.052e-07, 1.0, -1.0, 6.056e-07, 0.0, -1.0, 1.894e-06, 0.0, -1.0, 0.0, 0.0, -1.0, 1.894e-06, 0.0, -1.0, 6.056e-07, 0.0, -1.0, 2.5e-06, 0.0, 0.0, 1.0, 0.0, 0.0, 1.0, 0.0, 0.0, 1.0, 0.0, 0.0, 1.0, 0.0, 0.0, 1.0, 0.0, 0.0, 1.0, 0.0, 1.0, 2.578e-06, 0.0, 1.0, -2.578e-06, 0.0, 1.0, 5e-06, 0.0, 1.0, -2.578e-06, 0.0, 1.0, 2.578e-06, 0.0, 1.0, -5e-06, 0.0, 0.0, -1.0, 0.0, 0.0, -1.0, 0.0, 0.0, -1.0, 0.0, 0.0, -1.0, 0.0, 0.0, -1.0, 0.0, 0.0, -1.0, 0.0, 0.0, -4.073e-07, -1.0, 0.0, -4.073e-07, -1.0, 0.0, -4.073e-07, -1.0, 0.0, -4.073e-07, -1.0, 0.0, -4.073e-07, -1.0, 0.0, -4.073e-07, -1.0, 0.0, 3.052e-07, 1.0, 0.0, 3.052e-07, 1.0, 0.0, 3.052e-07, 1.0, 0.0, 3.052e-07, 1.0, 0.0, 3.052e-07, 1.0, 0.0, 3.052e-07, 1.0, -1.0, 6.056e-07, 0.0, -1.0, 1.894e-06, 0.0, -1.0, 0.0, 0.0, -1.0, 1.894e-06, 0.0, -1.0, 6.056e-07, 0.0, -1.0, 2.5e-06, 0.0, 0.0, 1.0, -1.396e-07, 0.0, 1.0, -3.899e-08, 0.0, 1.0, 0.0, 0.0, 1.0, -3.899e-08, 0.0, 1.0, -1.396e-07, 0.0, 1.0, -1.786e-07, 1.0, 2.578e-06, 0.0, 1.0, -2.578e-06, 0.0, 1.0, 5e-06, 0.0, 1.0, -2.578e-06, 0.0, 1.0, 2.578e-06, 0.0, 1.0, -5e-06, 0.0, 0.0, -1.0, 0.0, 0.0, -1.0, 0.0, 0.0, -1.0, 0.0, 0.0, -1.0, 0.0, 0.0, -1.0, 0.0, 0.0, -1.0, 0.0, 0.0, -4.073e-07, -1.0, 0.0, -4.073e-07, -1.0, 0.0, -4.073e-07, -1.0, 0.0, -4.073e-07, -1.0, 0.0, -4.073e-07, -1.0, 0.0, -4.073e-07, -1.0, 0.0, 3.052e-07, 1.0, 0.0, 3.052e-07, 1.0, 0.0, 3.052e-07, 1.0, 0.0, 3.052e-07, 1.0, 0.0, 3.052e-07, 1.0, 0.0, 3.052e-07, 1.0, -1.0, -1.289e-06, 0.0, -1.0, 1.289e-06, 0.0, -1.0, -2.5e-06, 0.0, -1.0, 1.289e-06, 0.0, -1.0, -1.289e-06, 0.0, -1.0, 2.5e-06, 0.0, 0.0, 1.0, -2.792e-07, 0.0, 1.0, -7.799e-08, 0.0, 1.0, 0.0, 0.0, 1.0, -7.799e-08, 0.0, 1.0, -2.792e-07, 0.0, 1.0, -3.571e-07, 1.0, 2.578e-06, 0.0, 1.0, -2.578e-06, 0.0, 1.0, 5e-06, 0.0, 1.0, -2.578e-06, 0.0, 1.0, 2.578e-06, 0.0, 1.0, -5e-06, 0.0, 0.0, -1.0, 1.396e-07, 0.0, -1.0, 3.899e-08, 0.0, -1.0, 0.0, 0.0, -1.0, 3.899e-08, 0.0, -1.0, 1.396e-07, 0.0, -1.0, 1.786e-07, 0.0, -4.073e-07, -1.0, 0.0, -4.073e-07, -1.0, 0.0, -4.073e-07, -1.0, 0.0, -4.073e-07, -1.0, 0.0, -4.073e-07, -1.0, 0.0, -4.073e-07, -1.0, 0.0, 3.052e-07, 1.0, 0.0, 3.052e-07, 1.0, 0.0, 3.052e-07, 1.0, 0.0, 3.052e-07, 1.0, 0.0, 3.052e-07, 1.0, 0.0, 3.052e-07, 1.0, -1.0, -1.289e-06, 0.0, -1.0, 1.289e-06, 0.0, -1.0, -2.5e-06, 0.0, -1.0, 1.289e-06, 0.0, -1.0, -1.289e-06, 0.0, -1.0, 2.5e-06, 0.0, 0.0, 1.0, 0.0, 0.0, 1.0, 0.0, 0.0, 1.0, 0.0, 0.0, 1.0, 0.0, 0.0, 1.0, 0.0, 0.0, 1.0, 0.0, 1.0, 2.578e-06, 0.0, 1.0, -2.578e-06, 0.0, 1.0, 5e-06, 0.0, 1.0, -2.578e-06, 0.0, 1.0, 2.578e-06, 0.0, 1.0, -5e-06, 0.0, 0.0, -1.0, 0.0, 0.0, -1.0, 0.0, 0.0, -1.0, 0.0, 0.0, -1.0, 0.0, 0.0, -1.0, 0.0, 0.0, -1.0, 0.0, 0.0, -4.073e-07, -1.0, 0.0, -4.073e-07, -1.0, 0.0, -4.073e-07, -1.0, 0.0, -4.073e-07, -1.0, 0.0, -4.073e-07, -1.0, 0.0, -4.073e-07, -1.0, 0.0, 3.052e-07, 1.0, 0.0, 3.052e-07, 1.0, 0.0, 3.052e-07, 1.0, 0.0, 3.052e-07, 1.0, 0.0, 3.052e-07, 1.0, 0.0, 3.052e-07, 1.0, -1.0, -1.289e-06, 0.0, -1.0, 1.289e-06, 0.0, -1.0, -2.5e-06, 0.0, -1.0, 1.289e-06, 0.0, -1.0, -1.289e-06, 0.0, -1.0, 2.5e-06, 0.0, 0.0, 1.0, 0.0, 0.0, 1.0, 0.0, 0.0, 1.0, 0.0, 0.0, 1.0, 0.0, 0.0, 1.0, 0.0, 0.0, 1.0, 0.0, 1.0, 2.578e-06, 0.0, 1.0, -2.578e-06, 0.0, 1.0, 5e-06, 0.0, 1.0, -2.578e-06, 0.0, 1.0, 2.578e-06, 0.0, 1.0, -5e-06, 0.0, 0.0, -1.0, 0.0, 0.0, -1.0, 0.0, 0.0, -1.0, 0.0, 0.0, -1.0, 0.0, 0.0, -1.0, 0.0, 0.0, -1.0, 0.0, 0.0, -4.073e-07, -1.0, 0.0, -4.073e-07, -1.0, 0.0, -4.073e-07, -1.0, 0.0, -4.073e-07, -1.0, 0.0, -4.073e-07, -1.0, 0.0, -4.073e-07, -1.0, 0.0, 3.052e-07, 1.0, 0.0, 3.052e-07, 1.0, 0.0, 3.052e-07, 1.0, 0.0, 3.052e-07, 1.0, 0.0, 3.052e-07, 1.0, 0.0, 3.052e-07, 1.0, -4.538e-05, -1.0, 3.056e-11, -4.538e-05, -1.0, 2.299e-09, -4.538e-05, -1.0, -2.288e-09, -4.538e-05, -1.0, 2.299e-09, -4.538e-05, -1.0, 3.056e-11, -4.538e-05, -1.0, 3.815e-11, 1.0, -4.585e-05, 2.088e-12, 1.0, -4.564e-05, 2.293e-09, 1.0, -4.563e-05, -2.282e-09, 1.0, -4.564e-05, 2.293e-09, 1.0, -4.585e-05, 2.088e-12, 1.0, -4.586e-05, 0.0, 4.777e-05, 1.0, -2.639e-11, -0.0003355, 1.0, 3.24e-10, 1.388e-11, 1.0, -0.0003355, -0.0003355, 1.0, 3.24e-10, 4.777e-05, 1.0, -2.639e-11, 1.895e-12, 1.0, 4.777e-05, 1.0, -4.586e-05, -2.282e-09, 1.0, -4.586e-05, -5.697e-13, 1.0, -4.586e-05, 0.0, 1.0, -4.586e-05, 0.0, 1.0, -4.586e-05, 2.293e-09, 1.0, -4.586e-05, -2.282e-09, 4.697e-05, 1.284e-12, -1.0, 4.697e-05, 1.127e-10, -1.0, 0.0003347, 1.681e-08, -1.0, 4.697e-05, 1.284e-12, -1.0, 0.0003347, 1.681e-08, -1.0, 4.697e-05, 1.839e-08, -1.0, -0.0003329, 3.408e-05, 1.0, -4.66e-05, 2.194e-09, 1.0, -4.708e-05, 5.556e-12, 1.0, -4.708e-05, 5.556e-12, 1.0, -4.66e-05, 2.194e-09, 1.0, -4.66e-05, -2.349e-09, 1.0, 1.831e-06, -1.0, 0.0, 1.831e-06, -1.0, 0.0, 1.831e-06, -1.0, 0.0, 1.831e-06, -1.0, 0.0, 1.831e-06, -1.0, 0.0, 1.831e-06, -1.0, 0.0, -1.0, -1.67e-06, 0.0, -1.0, -2.078e-06, 0.0, -1.0, -2.249e-06, 0.0, -1.0, -2.078e-06, 0.0, -1.0, -1.67e-06, 0.0, -1.0, -1.499e-06, 0.0, -1.221e-06, 1.0, 0.0, -1.221e-06, 1.0, 0.0, -1.221e-06, 1.0, 0.0, -1.221e-06, 1.0, 0.0, -1.221e-06, 1.0, 0.0, -1.221e-06, 1.0, 0.0, 1.0, 2.061e-06, 0.0, 1.0, 2.061e-06, 0.0, 1.0, 2.061e-06, 0.0, 1.0, 2.061e-06, 0.0, 1.0, 2.061e-06, 0.0, 1.0, 2.061e-06, 0.0, 4.073e-07, 7.819e-13, -1.0, 4.073e-07, 7.819e-13, -1.0, 4.073e-07, 7.819e-13, -1.0, 4.073e-07, 7.819e-13, -1.0, 4.073e-07, 7.819e-13, -1.0, 4.073e-07, 7.819e-13, -1.0, 0.0, -6.144e-13, 1.0, -4.438e-08, -6.144e-13, 1.0, -4.241e-07, -6.144e-13, 1.0, -4.241e-07, -6.144e-13, 1.0, -4.438e-08, -6.144e-13, 1.0, -4.685e-07, -6.144e-13, 1.0, -1.0, -6.056e-07, 0.0, -1.0, -1.894e-06, 0.0, -1.0, 0.0, 0.0, -1.0, -1.894e-06, 0.0, -1.0, -6.056e-07, 0.0, -1.0, -2.5e-06, 0.0, 0.0, 1.0, 0.0, 0.0, 1.0, 0.0, 0.0, 1.0, 0.0, 0.0, 1.0, 0.0, 0.0, 1.0, 0.0, 0.0, 1.0, 0.0, 1.0, 1.514e-07, 0.0, 1.0, 4.736e-07, 0.0, 1.0, 0.0, 0.0, 1.0, 4.736e-07, 0.0, 1.0, 1.514e-07, 0.0, 1.0, 6.25e-07, 0.0, 0.0, -1.0, 0.0, 0.0, -1.0, 0.0, 0.0, -1.0, 0.0, 0.0, -1.0, 0.0, 0.0, -1.0, 0.0, 0.0, -1.0, 0.0, 0.0, -4.073e-07, -1.0, 0.0, -4.073e-07, -1.0, 0.0, -4.073e-07, -1.0, 0.0, -4.073e-07, -1.0, 0.0, -4.073e-07, -1.0, 0.0, -4.073e-07, -1.0, 0.0, 3.052e-07, 1.0, 0.0, 3.052e-07, 1.0, 0.0, 3.052e-07, 1.0, 0.0, 3.052e-07, 1.0, 0.0, 3.052e-07, 1.0, 0.0, 3.052e-07, 1.0, -1.0, -6.056e-07, 0.0, -1.0, -1.894e-06, 0.0, -1.0, 0.0, 0.0, -1.0, -1.894e-06, 0.0, -1.0, -6.056e-07, 0.0, -1.0, -2.5e-06, 0.0, 0.0, 1.0, -2.52e-07, 0.0, 1.0, -6.011e-08, 0.0, 1.0, 0.0, 0.0, 1.0, -6.011e-08, 0.0, 1.0, -2.52e-07, 0.0, 1.0, -3.121e-07, 1.0, 1.514e-07, 0.0, 1.0, 4.736e-07, 0.0, 1.0, 0.0, 0.0, 1.0, 4.736e-07, 0.0, 1.0, 1.514e-07, 0.0, 1.0, 6.25e-07, 0.0, 0.0, -1.0, 0.0, 0.0, -1.0, 0.0, 0.0, -1.0, 0.0, 0.0, -1.0, 0.0, 0.0, -1.0, 0.0, 0.0, -1.0, 0.0, 0.0, -4.073e-07, -1.0, 0.0, -4.073e-07, -1.0, 0.0, -4.073e-07, -1.0, 0.0, -4.073e-07, -1.0, 0.0, -4.073e-07, -1.0, 0.0, -4.073e-07, -1.0, 0.0, 3.052e-07, 1.0, 0.0, 3.052e-07, 1.0, 0.0, 3.052e-07, 1.0, 0.0, 3.052e-07, 1.0, 0.0, 3.052e-07, 1.0, 0.0, 3.052e-07, 1.0, 2.136e-06, -1.0, 0.0, 2.136e-06, -1.0, 0.0, 2.136e-06, -1.0, 0.0, 2.136e-06, -1.0, 0.0, 2.136e-06, -1.0, 0.0, 2.136e-06, -1.0, 0.0, -1.0, -1.67e-06, 0.0, -1.0, -2.078e-06, 0.0, -1.0, -2.249e-06, 0.0, -1.0, -2.078e-06, 0.0, -1.0, -1.67e-06, 0.0, -1.0, -1.499e-06, 0.0, -1.831e-06, 1.0, 0.0, -1.831e-06, 1.0, 0.0, -1.831e-06, 1.0, 0.0, -1.831e-06, 1.0, 0.0, -1.831e-06, 1.0, 0.0, -1.831e-06, 1.0, 0.0, 1.0, 2.061e-06, 0.0, 1.0, 2.061e-06, 0.0, 1.0, 2.061e-06, 0.0, 1.0, 2.061e-06, 0.0, 1.0, 2.061e-06, 0.0, 1.0, 2.061e-06, 0.0, 4.073e-07, 8.83e-13, -1.0, 4.073e-07, 7.819e-13, -1.0, 4.073e-07, 7.925e-13, -1.0, 4.073e-07, 8.83e-13, -1.0, 4.073e-07, 7.925e-13, -1.0, 4.073e-07, 8.936e-13, -1.0, 0.0, -6.144e-13, 1.0, 0.0, -6.144e-13, 1.0, 0.0, -6.144e-13, 1.0, 0.0, -6.144e-13, 1.0, 0.0, -6.144e-13, 1.0, 0.0, -6.144e-13, 1.0, -1.0, -6.056e-07, 0.0, -1.0, -1.894e-06, 0.0, -1.0, 0.0, 0.0, -1.0, -1.894e-06, 0.0, -1.0, -6.056e-07, 0.0, -1.0, -2.5e-06, 0.0, 0.0, 1.0, -1.264e-07, 0.0, 1.0, -3.027e-08, 0.0, 1.0, 0.0, 0.0, 1.0, -3.027e-08, 0.0, 1.0, -1.264e-07, 0.0, 1.0, -1.566e-07, 1.0, 1.514e-07, 0.0, 1.0, 4.736e-07, 0.0, 1.0, 0.0, 0.0, 1.0, 4.736e-07, 0.0, 1.0, 1.514e-07, 0.0, 1.0, 6.25e-07, 0.0, 0.0, -1.0, 0.0, 0.0, -1.0, 0.0, 0.0, -1.0, 0.0, 0.0, -1.0, 0.0, 0.0, -1.0, 0.0, 0.0, -1.0, 0.0, 0.0, -4.073e-07, -1.0, 0.0, -4.073e-07, -1.0, 0.0, -4.073e-07, -1.0, 0.0, -4.073e-07, -1.0, 0.0, -4.073e-07, -1.0, 0.0, -4.073e-07, -1.0, 0.0, 3.052e-07, 1.0, 0.0, 3.052e-07, 1.0, 0.0, 3.052e-07, 1.0, 0.0, 3.052e-07, 1.0, 0.0, 3.052e-07, 1.0, 0.0, 3.052e-07, 1.0, -1.0, -6.056e-07, 0.0, -1.0, -1.894e-06, 0.0, -1.0, 0.0, 0.0, -1.0, -1.894e-06, 0.0, -1.0, -6.056e-07, 0.0, -1.0, -2.5e-06, 0.0, 0.0, 1.0, -2.53e-07, 0.0, 1.0, -6.069e-08, 0.0, 1.0, 0.0, 0.0, 1.0, -6.069e-08, 0.0, 1.0, -2.53e-07, 0.0, 1.0, -3.137e-07, 1.0, 1.514e-07, 0.0, 1.0, 4.736e-07, 0.0, 1.0, 0.0, 0.0, 1.0, 4.736e-07, 0.0, 1.0, 1.514e-07, 0.0, 1.0, 6.25e-07, 0.0, 0.0, -1.0, 0.0, 0.0, -1.0, 0.0, 0.0, -1.0, 0.0, 0.0, -1.0, 0.0, 0.0, -1.0, 0.0, 0.0, -1.0, 0.0, 0.0, -4.073e-07, -1.0, 0.0, -4.073e-07, -1.0, 0.0, -4.073e-07, -1.0, 0.0, -4.073e-07, -1.0, 0.0, -4.073e-07, -1.0, 0.0, -4.073e-07, -1.0, 0.0, 3.052e-07, 1.0, 0.0, 3.052e-07, 1.0, 0.0, 3.052e-07, 1.0, 0.0, 3.052e-07, 1.0, 0.0, 3.052e-07, 1.0, 0.0, 3.052e-07, 1.0, 2.441e-06, -1.0, 0.0, 2.441e-06, -1.0, 0.0, 2.441e-06, -1.0, 0.0, 2.441e-06, -1.0, 0.0, 2.441e-06, -1.0, 0.0, 2.441e-06, -1.0, 0.0, -1.0, -1.67e-06, 0.0, -1.0, -2.078e-06, 0.0, -1.0, -2.249e-06, 0.0, -1.0, -2.078e-06, 0.0, -1.0, -1.67e-06, 0.0, -1.0, -1.499e-06, 0.0, -1.831e-06, 1.0, 0.0, -1.831e-06, 1.0, 0.0, -1.831e-06, 1.0, 0.0, -1.831e-06, 1.0, 0.0, -1.831e-06, 1.0, 0.0, -1.831e-06, 1.0, 0.0, 1.0, 2.061e-06, 0.0, 1.0, 2.061e-06, 0.0, 1.0, 2.061e-06, 0.0, 1.0, 2.061e-06, 0.0, 1.0, 2.061e-06, 0.0, 1.0, 2.061e-06, 0.0, 4.073e-07, 7.819e-13, -1.0, 4.073e-07, 7.819e-13, -1.0, 4.073e-07, 7.819e-13, -1.0, 4.073e-07, 7.819e-13, -1.0, 4.073e-07, 7.819e-13, -1.0, 4.073e-07, 7.819e-13, -1.0, 0.0, -6.144e-13, 1.0, -4.438e-08, -6.144e-13, 1.0, -4.241e-07, -6.144e-13, 1.0, -4.241e-07, -6.144e-13, 1.0, -4.438e-08, -6.144e-13, 1.0, -4.685e-07, -6.144e-13, 1.0, -1.0, -6.056e-07, 0.0, -1.0, -1.894e-06, 0.0, -1.0, 0.0, 0.0, -1.0, -1.894e-06, 0.0, -1.0, -6.056e-07, 0.0, -1.0, -2.5e-06, 0.0, 0.0, 1.0, 0.0, 0.0, 1.0, 0.0, 0.0, 1.0, 0.0, 0.0, 1.0, 0.0, 0.0, 1.0, 0.0, 0.0, 1.0, 0.0, 1.0, 1.514e-07, 0.0, 1.0, 4.736e-07, 0.0, 1.0, 0.0, 0.0, 1.0, 4.736e-07, 0.0, 1.0, 1.514e-07, 0.0, 1.0, 6.25e-07, 0.0, 0.0, -1.0, 0.0, 0.0, -1.0, 0.0, 0.0, -1.0, 0.0, 0.0, -1.0, 0.0, 0.0, -1.0, 0.0, 0.0, -1.0, 0.0, 0.0, -4.073e-07, -1.0, 0.0, -4.073e-07, -1.0, 0.0, -4.073e-07, -1.0, 0.0, -4.073e-07, -1.0, 0.0, -4.073e-07, -1.0, 0.0, -4.073e-07, -1.0, 0.0, 3.052e-07, 1.0, 0.0, 3.052e-07, 1.0, 0.0, 3.052e-07, 1.0, 0.0, 3.052e-07, 1.0, 0.0, 3.052e-07, 1.0, 0.0, 3.052e-07, 1.0, -1.0, 0.0, 0.0, -1.0, 0.0, 0.0, -1.0, 0.0, 0.0, -1.0, 0.0, 0.0, -1.0, 0.0, 0.0, -1.0, 0.0, 0.0, 0.0, 1.0, 0.0, 0.0, 1.0, 0.0, 0.0, 1.0, 0.0, 0.0, 1.0, 0.0, 0.0, 1.0, 0.0, 0.0, 1.0, 0.0, 1.0, -3.892e-07, 0.0, 1.0, -3.843e-07, 0.0, 1.0, 0.0, 0.0, 1.0, -3.843e-07, 0.0, 1.0, -3.892e-07, 0.0, 1.0, -7.735e-07, 0.0, 0.0, -1.0, 0.0, 0.0, -1.0, 0.0, 0.0, -1.0, 0.0, 0.0, -1.0, 0.0, 0.0, -1.0, 0.0, 0.0, -1.0, 0.0, 0.0, -1.617e-07, -1.0, 0.0, -1.617e-07, -1.0, 0.0, -1.617e-07, -1.0, 0.0, -1.617e-07, -1.0, 0.0, -1.617e-07, -1.0, 0.0, -1.617e-07, -1.0, 0.0, 1.511e-07, 1.0, 0.0, 1.511e-07, 1.0, 0.0, 1.511e-07, 1.0, 0.0, 1.511e-07, 1.0, 0.0, 1.511e-07, 1.0, 0.0, 1.511e-07, 1.0, -1.0, 0.0, 0.0, -1.0, 0.0, 0.0, -1.0, 0.0, 0.0, -1.0, 0.0, 0.0, -1.0, 0.0, 0.0, -1.0, 0.0, 0.0, 0.0, 1.0, -2.874e-08, 0.0, 1.0, -1.609e-07, 0.0, 1.0, -1.896e-07, 0.0, 1.0, -1.609e-07, 0.0, 1.0, -2.874e-08, 0.0, 1.0, 0.0, 1.0, -3.892e-07, 0.0, 1.0, -3.843e-07, 0.0, 1.0, 0.0, 0.0, 1.0, -3.843e-07, 0.0, 1.0, -3.892e-07, 0.0, 1.0, -7.735e-07, 0.0, 0.0, -1.0, 1.422e-07, 0.0, -1.0, 1.422e-07, 0.0, -1.0, 1.422e-07, 0.0, -1.0, 1.422e-07, 0.0, -1.0, 1.422e-07, 0.0, -1.0, 1.422e-07, 0.0, -1.614e-07, -1.0, 0.0, -1.614e-07, -1.0, 0.0, -1.614e-07, -1.0, 0.0, -1.614e-07, -1.0, 0.0, -1.614e-07, -1.0, 0.0, -1.614e-07, -1.0, 0.0, 1.511e-07, 1.0, 0.0, 1.511e-07, 1.0, 0.0, 1.511e-07, 1.0, 0.0, 1.511e-07, 1.0, 0.0, 1.511e-07, 1.0, 0.0, 1.511e-07, 1.0, -1.0, 0.0, 0.0, -1.0, 0.0, 0.0, -1.0, 0.0, 0.0, -1.0, 0.0, 0.0, -1.0, 0.0, 0.0, -1.0, 0.0, 0.0, 0.0, 1.0, 0.0, 0.0, 1.0, 0.0, 0.0, 1.0, 0.0, 0.0, 1.0, 0.0, 0.0, 1.0, 0.0, 0.0, 1.0, 0.0, 1.0, -3.892e-07, 0.0, 1.0, -3.843e-07, 0.0, 1.0, 0.0, 0.0, 1.0, -3.843e-07, 0.0, 1.0, -3.892e-07, 0.0, 1.0, -7.735e-07, 0.0, 0.0, -1.0, 0.0, 0.0, -1.0, 0.0, 0.0, -1.0, 0.0, 0.0, -1.0, 0.0, 0.0, -1.0, 0.0, 0.0, -1.0, 0.0, 0.0, -1.617e-07, -1.0, 0.0, -1.617e-07, -1.0, 0.0, -1.617e-07, -1.0, 0.0, -1.617e-07, -1.0, 0.0, -1.617e-07, -1.0, 0.0, -1.617e-07, -1.0, 0.0, 1.511e-07, 1.0, 0.0, 1.511e-07, 1.0, 0.0, 1.511e-07, 1.0, 0.0, 1.511e-07, 1.0, 0.0, 1.511e-07, 1.0, 0.0, 1.511e-07, 1.0, -1.0, -6.056e-07, 0.0, -1.0, -1.894e-06, 0.0, -1.0, 0.0, 0.0, -1.0, -1.894e-06, 0.0, -1.0, -6.056e-07, 0.0, -1.0, -2.5e-06, 0.0, 0.0, 1.0, 0.0, 0.0, 1.0, 0.0, 0.0, 1.0, 0.0, 0.0, 1.0, 0.0, 0.0, 1.0, 0.0, 0.0, 1.0, 0.0, 1.0, 1.514e-07, 0.0, 1.0, 4.736e-07, 0.0, 1.0, 0.0, 0.0, 1.0, 4.736e-07, 0.0, 1.0, 1.514e-07, 0.0, 1.0, 6.25e-07, 0.0, 0.0, -1.0, 0.0, 0.0, -1.0, 0.0, 0.0, -1.0, 0.0, 0.0, -1.0, 0.0, 0.0, -1.0, 0.0, 0.0, -1.0, 0.0, 0.0, -4.053e-07, -1.0, 0.0, -4.053e-07, -1.0, 0.0, -4.053e-07, -1.0, 0.0, -4.053e-07, -1.0, 0.0, -4.053e-07, -1.0, 0.0, -4.053e-07, -1.0, 0.0, 3.052e-07, 1.0, 0.0, 3.052e-07, 1.0, 0.0, 3.052e-07, 1.0, 0.0, 3.052e-07, 1.0, 0.0, 3.052e-07, 1.0, 0.0, 3.052e-07, 1.0])] * 3)])

# ---- objects
ob_biblioth_que = bpy.data.objects.new('Bibliothèque', me_biblioth_que)

# ---- transforms, parenting, visibility, modifiers, constraints
ob_biblioth_que.location = (0.0, 0.0, 0.0)
ob_biblioth_que.scale = (0.01, 0.01, 0.01)
ob_biblioth_que.color = (0.8, 0.8, 0.8, 1.0)

# ---- collection membership
scene.collection.objects.link(ob_biblioth_que)

# ---- scene / render settings (as saved in the file)
scene.frame_start = 1; scene.frame_end = 250; scene.frame_set(21)
scene.render.engine = 'BLENDER_EEVEE_NEXT'
scene.render.fps = 25
scene.cycles.sampling_pattern = 'TABULATED_SOBOL'
scene.cycles.use_light_tree = False
scene.view_settings.view_transform = 'Filmic'
bpy.context.view_layer.update()

# ---- added for rendering (the .blend has no active camera and no usable light): camera, sun
cam_auto = bpy.data.cameras.new('AutoCamera')
cam_auto.lens = 50.0
cam_auto.sensor_width = 36.0
cam_auto.clip_end = 1000.0
ob_auto_camera = bpy.data.objects.new('AutoCamera', cam_auto)
scene.collection.objects.link(ob_auto_camera)
ob_auto_camera.location = (47.6939, -48.787, 34.0106)
ob_auto_camera.rotation_euler = (1.09748, -7.21219e-08, 0.694738)
scene.camera = ob_auto_camera
light_auto_sun = bpy.data.lights.new('AutoSun', 'SUN')
light_auto_sun.energy = 3.0
light_auto_sun.angle = 0.0523599
ob_auto_sun = bpy.data.objects.new('AutoSun', light_auto_sun)
scene.collection.objects.link(ob_auto_sun)
ob_auto_sun.rotation_euler = (0.872665, 0.174533, 0.523599)
bpy.context.view_layer.update()
